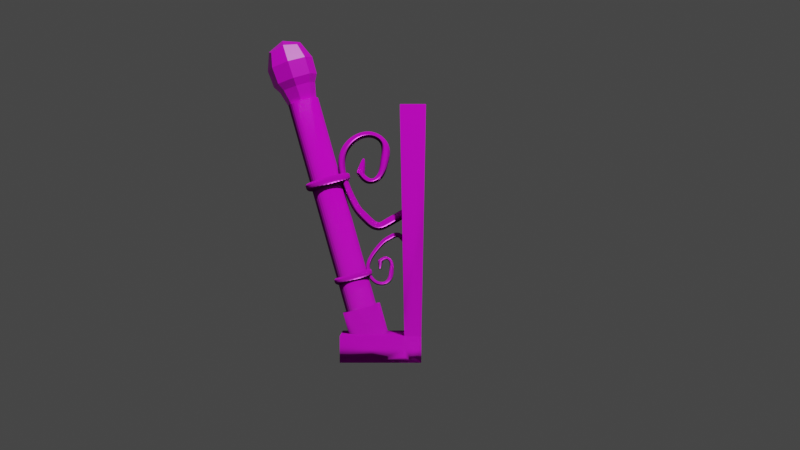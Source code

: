 # Source: torch.blend  (saved by Blender 2.93.21; exported with 4.5.12 LTS)
import bpy
from mathutils import Matrix  # noqa: F401  (used for matrix-valued properties, if any)

bpy.ops.wm.read_factory_settings(use_empty=True)
scene = bpy.context.scene
scene.name = 'Scene'

# ---- collections
col_collection = bpy.data.collections.new('Collection'); scene.collection.children.link(col_collection)

# ---- images (referenced by path relative to the original .blend; pixels are not part of the script)
import os
ASSET_DIR = os.environ.get("B2B_ASSET_DIR", "")  # directory of the original .blend (textures are referenced by path, not embedded)
HERE = os.path.dirname(os.path.abspath(__file__))  # packed textures are extracted next to this script under _unpacked/

def load_image(name, relpath, width, height, colorspace="sRGB"):
    """Load a texture the original file referenced (path relative to the .blend, or extracted next to this script)."""
    p = next((c for c in (os.path.join(HERE, relpath), os.path.join(ASSET_DIR, relpath)) if relpath and os.path.exists(c)), "")
    if p:
        img = bpy.data.images.load(p, check_existing=True)
        img.name = name
    else:  # same state as the original file: an image datablock whose file is absent (Cycles renders it pink)
        img = bpy.data.images.new(name, width, height)
        img.source = "FILE"
        img.filepath = "//" + (relpath or name)
    img.colorspace_settings.name = colorspace
    return img
img_metal021_1k_color_jpg = load_image('Metal021_1K_Color.jpg', 'textures/Metal021_1K-JPG/Metal021_1K_Color.jpg', 1024, 1024, 'sRGB')
img_metal021_1k_displacement_jpg = load_image('Metal021_1K_Displacement.jpg', 'textures/Metal021_1K-JPG/Metal021_1K_Displacement.jpg', 1024, 1024, 'sRGB')
img_metal021_1k_metalness_jpg = load_image('Metal021_1K_Metalness.jpg', 'textures/Metal021_1K-JPG/Metal021_1K_Metalness.jpg', 1024, 1024, 'sRGB')
img_metal021_1k_roughness_jpg = load_image('Metal021_1K_Roughness.jpg', 'textures/Metal021_1K-JPG/Metal021_1K_Roughness.jpg', 1024, 1024, 'sRGB')
img_metal021_1k_normaldx_jpg = load_image('Metal021_1K_NormalDX.jpg', 'textures/Metal021_1K-JPG/Metal021_1K_NormalDX.jpg', 1024, 1024, 'sRGB')
img_metal021_1k_normalgl_jpg = load_image('Metal021_1K_NormalGL.jpg', 'textures/Metal021_1K-JPG/Metal021_1K_NormalGL.jpg', 1024, 1024, 'sRGB')
img_leather030_1k_color_jpg = load_image('Leather030_1K_Color.jpg', 'textures/Leather030_1K-JPG/Leather030_1K_Color.jpg', 1024, 1024, 'sRGB')
img_leather030_1k_displacement_jpg = load_image('Leather030_1K_Displacement.jpg', 'textures/Leather030_1K-JPG/Leather030_1K_Displacement.jpg', 1024, 1024, 'sRGB')
img_leather030_1k_normalgl_jpg = load_image('Leather030_1K_NormalGL.jpg', 'textures/Leather030_1K-JPG/Leather030_1K_NormalGL.jpg', 1024, 1024, 'sRGB')
img_leather030_1k_roughness_jpg = load_image('Leather030_1K_Roughness.jpg', 'textures/Leather030_1K-JPG/Leather030_1K_Roughness.jpg', 1024, 1024, 'sRGB')
img_2k_venus_surface_jpg = load_image('2k_venus_surface.jpg', 'textures/2k_venus_surface.jpg', 1024, 1024, 'sRGB')

# ---- materials (node trees are filled in below, after node groups)
mat_material_010 = bpy.data.materials.new('Material.010')
mat_material_010.use_transparent_shadow = False
mat_material_005 = bpy.data.materials.new('Material.005')
mat_material_005.use_transparent_shadow = False
mat_material_006 = bpy.data.materials.new('Material.006')
mat_material_006.use_transparent_shadow = False
mat_material_003 = bpy.data.materials.new('Material.003')
mat_material_003.use_transparent_shadow = False
mat_material_011 = bpy.data.materials.new('Material.011')
mat_material_011.use_transparent_shadow = False
mat_material_008 = bpy.data.materials.new('Material.008')
mat_material_008.use_transparent_shadow = False
mat_material_009 = bpy.data.materials.new('Material.009')
mat_material_009.use_transparent_shadow = False
mat_material_004 = bpy.data.materials.new('Material.004')
mat_material_004.use_transparent_shadow = False
mat_material_004.diffuse_color = (0.1178, 0.03151, 0.02143, 1.0)

# ---- material node trees
mat_material_010.use_nodes = True; mat_material_010.node_tree.nodes.clear()
_N = mat_material_010.node_tree.nodes; _L = mat_material_010.node_tree.links
n0 = _N.new('ShaderNodeBsdfPrincipled'); n0.name = 'Principled BSDF'; n0.location = (10, 300)
n0.distribution = 'GGX'
n0.subsurface_method = 'BURLEY'
n0.inputs[3].default_value = 1.45
n0.inputs[13].default_value = 0.3515
n0.inputs[27].default_value = (0.0, 0.0, 0.0, 1.0)
n0.inputs[28].default_value = 1.0
n1 = _N.new('ShaderNodeOutputMaterial'); n1.name = 'Material Output'; n1.location = (300, 300)
n2 = _N.new('ShaderNodeTexImage'); n2.name = 'Image Texture'; n2.location = (-459, 254)
n2.image = img_metal021_1k_color_jpg
n3 = _N.new('ShaderNodeTexImage'); n3.name = 'Image Texture.001'; n3.location = (415, 72)
n3.image = img_metal021_1k_displacement_jpg
n4 = _N.new('ShaderNodeTexImage'); n4.name = 'Image Texture.002'; n4.location = (-444, -88)
n4.image = img_metal021_1k_metalness_jpg
n5 = _N.new('ShaderNodeTexImage'); n5.name = 'Image Texture.004'; n5.location = (358, -331)
n5.image = img_metal021_1k_roughness_jpg
n6 = _N.new('ShaderNodeTexImage'); n6.name = 'Image Texture.003'; n6.location = (-291, -413)
n6.image = img_metal021_1k_normaldx_jpg
_L.new(n0.outputs[0], n1.inputs[0])
_L.new(n2.outputs[0], n0.inputs[0])
_L.new(n3.outputs[0], n1.inputs[2])
_L.new(n4.outputs[0], n0.inputs[1])
_L.new(n5.outputs[0], n0.inputs[2])
_L.new(n6.outputs[0], n0.inputs[5])
n1.is_active_output = True
mat_material_005.use_nodes = True; mat_material_005.node_tree.nodes.clear()
_N = mat_material_005.node_tree.nodes; _L = mat_material_005.node_tree.links
n0 = _N.new('ShaderNodeBsdfPrincipled'); n0.name = 'Principled BSDF'; n0.location = (10, 300)
n0.distribution = 'GGX'
n0.subsurface_method = 'BURLEY'
n0.inputs[3].default_value = 1.45
n0.inputs[27].default_value = (0.0, 0.0, 0.0, 1.0)
n0.inputs[28].default_value = 1.0
n1 = _N.new('ShaderNodeOutputMaterial'); n1.name = 'Material Output'; n1.location = (300, 300)
n2 = _N.new('ShaderNodeTexImage'); n2.name = 'Image Texture'; n2.location = (-309, 330)
n2.image = img_metal021_1k_color_jpg
n3 = _N.new('ShaderNodeTexImage'); n3.name = 'Image Texture.001'; n3.location = (346, 101)
n3.image = img_metal021_1k_displacement_jpg
n4 = _N.new('ShaderNodeTexImage'); n4.name = 'Image Texture.002'; n4.location = (-357, 33)
n4.image = img_metal021_1k_metalness_jpg
n5 = _N.new('ShaderNodeTexImage'); n5.name = 'Image Texture.003'; n5.location = (-362, -299)
n5.image = img_metal021_1k_normalgl_jpg
n6 = _N.new('ShaderNodeTexImage'); n6.name = 'Image Texture.004'; n6.location = (64, -440)
n6.image = img_metal021_1k_roughness_jpg
_L.new(n0.outputs[0], n1.inputs[0])
_L.new(n2.outputs[0], n0.inputs[0])
_L.new(n3.outputs[0], n1.inputs[2])
_L.new(n4.outputs[0], n0.inputs[1])
_L.new(n5.outputs[0], n0.inputs[5])
_L.new(n6.outputs[0], n0.inputs[2])
n1.is_active_output = True
mat_material_006.use_nodes = True; mat_material_006.node_tree.nodes.clear()
_N = mat_material_006.node_tree.nodes; _L = mat_material_006.node_tree.links
n0 = _N.new('ShaderNodeBsdfPrincipled'); n0.name = 'Principled BSDF'; n0.location = (10, 300)
n0.distribution = 'GGX'
n0.subsurface_method = 'BURLEY'
n0.inputs[3].default_value = 1.45
n0.inputs[27].default_value = (0.0, 0.0, 0.0, 1.0)
n0.inputs[28].default_value = 1.0
n1 = _N.new('ShaderNodeOutputMaterial'); n1.name = 'Material Output'; n1.location = (300, 300)
n2 = _N.new('ShaderNodeTexImage'); n2.name = 'Image Texture'; n2.location = (-382, 288)
n2.image = img_metal021_1k_color_jpg
n3 = _N.new('ShaderNodeTexImage'); n3.name = 'Image Texture.001'; n3.location = (356, 85)
n3.image = img_metal021_1k_displacement_jpg
n4 = _N.new('ShaderNodeTexImage'); n4.name = 'Image Texture.002'; n4.location = (-437, -21)
n4.image = img_metal021_1k_metalness_jpg
n5 = _N.new('ShaderNodeTexImage'); n5.name = 'Image Texture.003'; n5.location = (-422, -398)
n5.image = img_metal021_1k_normalgl_jpg
n6 = _N.new('ShaderNodeTexImage'); n6.name = 'Image Texture.004'; n6.location = (64, -402)
n6.image = img_metal021_1k_roughness_jpg
_L.new(n0.outputs[0], n1.inputs[0])
_L.new(n2.outputs[0], n0.inputs[0])
_L.new(n3.outputs[0], n1.inputs[2])
_L.new(n4.outputs[0], n0.inputs[1])
_L.new(n5.outputs[0], n0.inputs[5])
_L.new(n6.outputs[0], n0.inputs[2])
n1.is_active_output = True
mat_material_003.use_nodes = True; mat_material_003.node_tree.nodes.clear()
_N = mat_material_003.node_tree.nodes; _L = mat_material_003.node_tree.links
n0 = _N.new('ShaderNodeBsdfPrincipled'); n0.name = 'Principled BSDF'; n0.location = (10, 300)
n0.distribution = 'GGX'
n0.subsurface_method = 'BURLEY'
n0.inputs[3].default_value = 1.45
n0.inputs[27].default_value = (0.0, 0.0, 0.0, 1.0)
n0.inputs[28].default_value = 1.0
n1 = _N.new('ShaderNodeOutputMaterial'); n1.name = 'Material Output'; n1.location = (300, 300)
n2 = _N.new('ShaderNodeTexImage'); n2.name = 'Image Texture'; n2.location = (-273, 236)
n2.image = img_leather030_1k_color_jpg
n3 = _N.new('ShaderNodeTexImage'); n3.name = 'Image Texture.001'; n3.location = (383, 34)
n3.image = img_leather030_1k_displacement_jpg
n4 = _N.new('ShaderNodeTexImage'); n4.name = 'Image Texture.002'; n4.location = (-317, -88)
n4.image = img_leather030_1k_normalgl_jpg
n5 = _N.new('ShaderNodeTexImage'); n5.name = 'Image Texture.003'; n5.location = (-422, 335)
n5.image = img_leather030_1k_roughness_jpg
_L.new(n0.outputs[0], n1.inputs[0])
_L.new(n2.outputs[0], n0.inputs[0])
_L.new(n3.outputs[0], n1.inputs[2])
_L.new(n4.outputs[0], n0.inputs[5])
_L.new(n5.outputs[0], n0.inputs[2])
n1.is_active_output = True
mat_material_011.use_nodes = True; mat_material_011.node_tree.nodes.clear()
_N = mat_material_011.node_tree.nodes; _L = mat_material_011.node_tree.links
n0 = _N.new('ShaderNodeBsdfPrincipled'); n0.name = 'Principled BSDF'; n0.location = (10, 300)
n0.distribution = 'GGX'
n0.subsurface_method = 'BURLEY'
n0.inputs[3].default_value = 1.45
n0.inputs[27].default_value = (0.0, 0.0, 0.0, 1.0)
n0.inputs[28].default_value = 1.0
n1 = _N.new('ShaderNodeOutputMaterial'); n1.name = 'Material Output'; n1.location = (300, 300)
n2 = _N.new('ShaderNodeTexImage'); n2.name = 'Image Texture'; n2.location = (-367, 308)
n2.image = img_metal021_1k_color_jpg
n3 = _N.new('ShaderNodeTexImage'); n3.name = 'Image Texture.001'; n3.location = (415, 65)
n3.image = img_metal021_1k_displacement_jpg
n4 = _N.new('ShaderNodeTexImage'); n4.name = 'Image Texture.002'; n4.location = (-412, 5)
n4.image = img_metal021_1k_metalness_jpg
n5 = _N.new('ShaderNodeTexImage'); n5.name = 'Image Texture.003'; n5.location = (-428, -348)
n5.image = img_metal021_1k_normalgl_jpg
n6 = _N.new('ShaderNodeTexImage'); n6.name = 'Image Texture.004'; n6.location = (78, -424)
n6.image = img_metal021_1k_roughness_jpg
_L.new(n0.outputs[0], n1.inputs[0])
_L.new(n2.outputs[0], n0.inputs[0])
_L.new(n3.outputs[0], n1.inputs[2])
_L.new(n4.outputs[0], n0.inputs[1])
_L.new(n5.outputs[0], n0.inputs[5])
_L.new(n6.outputs[0], n0.inputs[2])
n1.is_active_output = True
mat_material_008.use_nodes = True; mat_material_008.node_tree.nodes.clear()
_N = mat_material_008.node_tree.nodes; _L = mat_material_008.node_tree.links
n0 = _N.new('ShaderNodeBsdfPrincipled'); n0.name = 'Principled BSDF'; n0.location = (10, 300)
n0.distribution = 'GGX'
n0.subsurface_method = 'BURLEY'
n0.inputs[3].default_value = 1.45
n0.inputs[27].default_value = (0.0, 0.0, 0.0, 1.0)
n0.inputs[28].default_value = 1.0
n1 = _N.new('ShaderNodeOutputMaterial'); n1.name = 'Material Output'; n1.location = (300, 300)
n2 = _N.new('ShaderNodeTexImage'); n2.name = 'Image Texture'; n2.location = (-367, 312)
n2.image = img_metal021_1k_color_jpg
n3 = _N.new('ShaderNodeTexImage'); n3.name = 'Image Texture.001'; n3.location = (389, 28)
n3.image = img_metal021_1k_displacement_jpg
n4 = _N.new('ShaderNodeTexImage'); n4.name = 'Image Texture.002'; n4.location = (-426, 6)
n4.image = img_metal021_1k_metalness_jpg
n5 = _N.new('ShaderNodeTexImage'); n5.name = 'Image Texture.003'; n5.location = (-394, -368)
n5.image = img_metal021_1k_normalgl_jpg
n6 = _N.new('ShaderNodeTexImage'); n6.name = 'Image Texture.004'; n6.location = (205, -431)
n6.image = img_metal021_1k_roughness_jpg
_L.new(n0.outputs[0], n1.inputs[0])
_L.new(n2.outputs[0], n0.inputs[0])
_L.new(n3.outputs[0], n1.inputs[2])
_L.new(n4.outputs[0], n0.inputs[1])
_L.new(n5.outputs[0], n0.inputs[5])
_L.new(n6.outputs[0], n0.inputs[2])
n1.is_active_output = True
mat_material_009.use_nodes = True; mat_material_009.node_tree.nodes.clear()
_N = mat_material_009.node_tree.nodes; _L = mat_material_009.node_tree.links
n0 = _N.new('ShaderNodeBsdfPrincipled'); n0.name = 'Principled BSDF'; n0.location = (10, 300)
n0.distribution = 'GGX'
n0.subsurface_method = 'BURLEY'
n0.inputs[3].default_value = 1.45
n0.inputs[27].default_value = (0.0, 0.0, 0.0, 1.0)
n0.inputs[28].default_value = 1.0
n1 = _N.new('ShaderNodeOutputMaterial'); n1.name = 'Material Output'; n1.location = (300, 300)
n2 = _N.new('ShaderNodeTexImage'); n2.name = 'Image Texture'; n2.location = (-376, 263)
n2.image = img_metal021_1k_color_jpg
n3 = _N.new('ShaderNodeTexImage'); n3.name = 'Image Texture.001'; n3.location = (380, 69)
n3.image = img_metal021_1k_displacement_jpg
n4 = _N.new('ShaderNodeTexImage'); n4.name = 'Image Texture.002'; n4.location = (-470, -65)
n4.image = img_metal021_1k_metalness_jpg
n5 = _N.new('ShaderNodeTexImage'); n5.name = 'Image Texture.003'; n5.location = (-398, -393)
n5.image = img_metal021_1k_normalgl_jpg
n6 = _N.new('ShaderNodeTexImage'); n6.name = 'Image Texture.004'; n6.location = (87, -408)
n6.image = img_metal021_1k_roughness_jpg
_L.new(n0.outputs[0], n1.inputs[0])
_L.new(n2.outputs[0], n0.inputs[0])
_L.new(n3.outputs[0], n1.inputs[2])
_L.new(n4.outputs[0], n0.inputs[1])
_L.new(n5.outputs[0], n0.inputs[5])
_L.new(n6.outputs[0], n0.inputs[2])
n1.is_active_output = True
mat_material_004.use_nodes = True; mat_material_004.node_tree.nodes.clear()
_N = mat_material_004.node_tree.nodes; _L = mat_material_004.node_tree.links
n0 = _N.new('ShaderNodeBsdfPrincipled'); n0.name = 'Principled BSDF'; n0.location = (10, 300)
n0.distribution = 'GGX'
n0.subsurface_method = 'BURLEY'
n0.inputs[2].default_value = 0.4
n0.inputs[3].default_value = 1.45
n0.inputs[27].default_value = (0.0, 0.0, 0.0, 1.0)
n0.inputs[28].default_value = 1.0
n1 = _N.new('ShaderNodeOutputMaterial'); n1.name = 'Material Output'; n1.location = (300, 300)
n2 = _N.new('ShaderNodeNormalMap'); n2.name = 'Normal Map'; n2.location = (-300, -300)
n2.label = 'Normal/Map'
n2.inputs[0].default_value = 0.0
n3 = _N.new('ShaderNodeTexImage'); n3.name = 'Image Texture'; n3.location = (-630, 243)
n3.image = img_2k_venus_surface_jpg
_L.new(n0.outputs[0], n1.inputs[0])
_L.new(n2.outputs[0], n0.inputs[5])
_L.new(n3.outputs[0], n0.inputs[0])
n1.is_active_output = True

# ---- world
world_world = bpy.data.worlds.new('World'); scene.world = world_world
world_world.use_nodes = True; world_world.node_tree.nodes.clear()
_N = world_world.node_tree.nodes; _L = world_world.node_tree.links
n0 = _N.new('ShaderNodeOutputWorld'); n0.name = 'World Output'; n0.location = (300, 300)
n1 = _N.new('ShaderNodeBackground'); n1.name = 'Background'; n1.location = (10, 300)
n1.inputs[0].default_value = (0.05088, 0.05088, 0.05088, 1.0)
_L.new(n1.outputs[0], n0.inputs[0])
n0.is_active_output = True
world_world.color = (0.05088, 0.05088, 0.05088)
world_world.use_sun_shadow = False
world_world.sun_shadow_jitter_overblur = 0.0

# ---- cameras
cam_camera = bpy.data.cameras.new('Camera')
cam_camera.clip_end = 100.0
cam_camera.ortho_scale = 7.314

# ---- lights
light_light = bpy.data.lights.new('Light', 'POINT')
light_light.transmission_factor = 0.0
light_light.energy = 1000.0
light_light.shadow_soft_size = 0.1
light_light.shadow_maximum_resolution = 0.006
light_light.use_absolute_resolution = True

# ---- meshes
me_cube_001 = bpy.data.meshes.new('Cube.001')
me_cube_001.from_pydata([(-1.0, -1.0, -1.0), (-1.0, -1.0, 1.0), (-1.0, 1.0, -1.0), (-1.0, 1.0, 1.0), (1.0, -1.0, -1.0), (1.0, -1.0, 1.0), (1.0, 1.0, -1.0), (1.0, 1.0, 1.0), (-1.0, 1.0, -1.526), (-1.0, -1.0, -1.526), (1.0, 1.0, -1.526), (1.0, -1.0, -1.526), (1.514, 18.35, -0.8648), (-1.514, 18.35, -0.8648), (1.514, 18.35, -1.661), (-1.514, 18.35, -1.661), (0.0, 1.0, -1.0), (0.0, 18.35, -0.8648), (-1.257, 9.675, -0.9324), (1.257, 9.675, -0.9324), (0.0, 9.675, -0.9324), (0.0, 1.0, -1.526), (0.0, 18.35, -1.661), (-1.257, 9.675, -1.594), (1.257, 9.675, -1.594), (0.0, 9.675, -1.594), (1.0, 0.0, -1.0), (1.0, 0.0, -1.526), (1.0, 1.0, -1.263), (1.0, -1.0, -1.263), (1.0, 0.0, -1.263), (1.0, 1.0, 0.0), (1.0, 0.5, -1.0), (1.0, 0.0, 1.0), (1.0, -1.0, 0.0), (1.0, -0.5, -1.0), (-0.757, 18.35, -0.8648), (-0.757, 18.35, -1.661), (1.514, 18.35, -1.263), (-1.514, 18.35, -1.263), (0.757, 18.35, -0.8648), (0.757, 18.35, -1.661), (-1.135, 18.35, -1.661), (-1.385, 14.01, -1.628), (0.0, 14.01, -1.628), (-0.6285, 9.675, -1.594), (-0.3785, 18.35, -1.661), (-1.325, 18.35, -1.661), (-1.321, 11.84, -1.611), (0.0, 16.18, -1.644), (-0.3142, 9.675, -1.594), (-0.5677, 18.35, -1.661), (-0.9462, 18.35, -1.661), (-1.45, 16.18, -1.644), (0.0, 11.84, -1.611), (-0.9427, 9.675, -1.594), (-0.1892, 18.35, -1.661), (1.0, 0.75, -1.0), (1.0, 1.0, -1.132), (1.0, 0.0, -1.132), (1.0, 0.5, -1.263), (1.0, 0.25, -1.0), (1.0, 0.5, -1.526), (1.0, 1.0, -1.395), (1.0, 0.0, -1.395), (1.0, 0.75, -1.263), (1.0, 0.25, -1.263), (1.0, 0.875, -1.0), (1.0, 1.0, -1.197), (1.0, 0.0, -1.197), (1.0, 0.875, -1.263), (1.0, 0.375, -1.0), (1.0, 0.625, -1.0), (1.0, 1.0, -1.066), (1.0, 0.0, -1.066), (1.0, 0.375, -1.263), (1.0, 0.125, -1.0), (1.0, 0.625, -1.263), (1.0, 0.125, -1.263), (1.0, 0.9375, -1.0), (1.0, 1.0, -1.23), (1.0, 0.0, -1.23), (1.0, 0.9375, -1.263), (1.0, 0.4375, -1.0), (1.0, 0.6875, -1.0), (1.0, 1.0, -1.099), (1.0, 0.0, -1.099), (1.0, 0.4375, -1.263), (1.0, 0.1875, -1.0), (1.0, 0.6875, -1.263), (1.0, 0.1875, -1.263), (1.0, 0.8125, -1.0), (1.0, 1.0, -1.164), (1.0, 0.0, -1.164), (1.0, 0.8125, -1.263), (1.0, 0.3125, -1.0), (1.0, 0.5625, -1.0), (1.0, 1.0, -1.033), (1.0, 0.0, -1.033), (1.0, 0.3125, -1.263), (1.0, 0.0625, -1.0), (1.0, 0.5625, -1.263), (1.0, 0.0625, -1.263), (1.385, 14.01, -0.8986), (0.3785, 18.35, -0.8648), (0.0, 14.01, -0.8986), (0.6285, 9.675, -0.9324), (1.135, 18.35, -0.8648), (0.5, 1.0, -1.0), (1.128, 5.337, -0.9662), (0.0, 5.337, -0.9662), (0.3142, 9.675, -0.9324), (0.9427, 9.675, -0.9324), (0.25, 1.0, -1.0), (1.193, 7.506, -0.9493), (0.0, 7.506, -0.9493), (0.1571, 9.675, -0.9324), (0.7856, 9.675, -0.9324), (0.75, 1.0, -1.0), (1.064, 3.169, -0.9831), (0.0, 3.169, -0.9831), (0.4714, 9.675, -0.9324), (1.1, 9.675, -0.9324)], [], [(0, 1, 3, 2), (2, 3, 7, 31, 6, 118, 108, 113, 16), (6, 31, 7, 33, 5, 34, 4, 35, 26, 100, 76, 88, 61, 95, 71, 83, 32, 96, 72, 84, 57, 91, 67, 79), (4, 34, 5, 1, 0), (8, 2, 18, 13, 39, 15, 53, 43, 48, 23), (7, 3, 1, 5, 33), (8, 21, 10, 62, 27, 11, 9), (0, 2, 8, 9), (30, 29, 11, 27, 64), (4, 0, 9, 11, 29), (13, 36, 17, 104, 40, 107, 12, 38, 14, 41, 22, 56, 46, 51, 37, 52, 42, 47, 15, 39), (20, 116, 111, 121, 106, 117, 112, 122, 19, 103, 12, 107, 40, 104, 17, 105), (25, 50, 45, 55, 23, 48, 43, 53, 15, 47, 42, 52, 37, 51, 46, 56, 22, 49, 44, 54), (6, 97, 73, 85, 58, 92, 68, 80, 28, 63, 10, 24, 14, 38, 12, 103, 19, 114, 109, 119), (18, 20, 105, 17, 36, 13), (2, 16, 120, 110, 115, 20, 18), (16, 113, 108, 118, 6, 119, 109, 114, 19, 122, 112, 117, 106, 121, 111, 116, 20, 115, 110, 120), (24, 25, 54, 44, 49, 22, 41, 14), (10, 21, 25, 24), (21, 8, 23, 55, 45, 50, 25), (28, 82, 70, 94, 65, 89, 77, 101, 60, 87, 75, 99, 66, 90, 78, 102, 30, 64, 27, 62, 10, 63), (6, 79, 67, 91, 57, 84, 72, 96, 32, 83, 71, 95, 61, 88, 76, 100, 26, 98, 74, 86, 59, 93, 69, 81, 30, 102, 78, 90, 66, 99, 75, 87, 60, 101, 77, 89, 65, 94, 70, 82, 28, 80, 68, 92, 58, 85, 73, 97), (26, 35, 4, 29, 30, 81, 69, 93, 59, 86, 74, 98)])
me_cube_001.polygons.foreach_set('use_smooth', [True] * 23)
_uv = me_cube_001.uv_layers.new(name='UVMap')
_uv.uv.foreach_set('vector', [0.375, 0.0, 0.625, 0.0, 0.625, 0.25, 0.375, 0.25, 0.375, 0.25, 0.625, 0.25, 0.625, 0.5, 0.5, 0.5, 0.375, 0.5, 0.375, 0.4688, 0.375, 0.4375, 0.375, 0.4062, 0.375, 0.375, 0.375, 0.5, 0.5, 0.5, 0.625, 0.5, 0.625, 0.625, 0.625, 0.75, 0.5, 0.75, 0.375, 0.75, 0.375, 0.6875, 0.375, 0.625, 0.375, 0.6172, 0.375, 0.6094, 0.375, 0.6016, 0.375, 0.5938, 0.375, 0.5859, 0.375, 0.5781, 0.375, 0.5703, 0.375, 0.5625, 0.375, 0.5547, 0.375, 0.5469, 0.375, 0.5391, 0.375, 0.5312, 0.375, 0.5234, 0.375, 0.5156, 0.375, 0.5078, 0.375, 0.75, 0.5, 0.75, 0.625, 0.75, 0.625, 1.0, 0.375, 1.0, 0.375, 0.25, 0.375, 0.25, 0.375, 0.25, 0.375, 0.25, 0.375, 0.25, 0.375, 0.25, 0.375, 0.25, 0.375, 0.25, 0.375, 0.25, 0.375, 0.25, 0.625, 0.5, 0.875, 0.5, 0.875, 0.75, 0.625, 0.75, 0.625, 0.625, 0.125, 0.5, 0.25, 0.5, 0.375, 0.5, 0.375, 0.5625, 0.375, 0.625, 0.375, 0.75, 0.125, 0.75, 0.375, 0.0, 0.375, 0.25, 0.375, 0.25, 0.375, 0.0, 0.375, 0.625, 0.375, 0.75, 0.375, 0.75, 0.375, 0.625, 0.375, 0.625, 0.375, 0.75, 0.375, 1.0, 0.375, 1.0, 0.375, 0.75, 0.375, 0.75, 0.375, 0.25, 0.375, 0.3125, 0.375, 0.375, 0.375, 0.4062, 0.375, 0.4375, 0.375, 0.4688, 0.375, 0.5, 0.375, 0.5, 0.375, 0.5, 0.375, 0.4375, 0.375, 0.375, 0.375, 0.3594, 0.375, 0.3438, 0.375, 0.3281, 0.375, 0.3125, 0.375, 0.2969, 0.375, 0.2812, 0.375, 0.2656, 0.375, 0.25, 0.375, 0.25, 0.375, 0.375, 0.375, 0.3906, 0.375, 0.4062, 0.375, 0.4219, 0.375, 0.4375, 0.375, 0.4531, 0.375, 0.4688, 0.375, 0.4844, 0.375, 0.5, 0.375, 0.5, 0.375, 0.5, 0.375, 0.4688, 0.375, 0.4375, 0.375, 0.4062, 0.375, 0.375, 0.375, 0.375, 0.25, 0.5, 0.2188, 0.5, 0.1875, 0.5, 0.1562, 0.5, 0.125, 0.5, 0.125, 0.5, 0.125, 0.5, 0.125, 0.5, 0.125, 0.5, 0.1406, 0.5, 0.1562, 0.5, 0.1719, 0.5, 0.1875, 0.5, 0.2031, 0.5, 0.2188, 0.5, 0.2344, 0.5, 0.25, 0.5, 0.25, 0.5, 0.25, 0.5, 0.25, 0.5, 0.375, 0.5, 0.375, 0.5, 0.375, 0.5, 0.375, 0.5, 0.375, 0.5, 0.375, 0.5, 0.375, 0.5, 0.375, 0.5, 0.375, 0.5, 0.375, 0.5, 0.375, 0.5, 0.375, 0.5, 0.375, 0.5, 0.375, 0.5, 0.375, 0.5, 0.375, 0.5, 0.375, 0.5, 0.375, 0.5, 0.375, 0.5, 0.375, 0.5, 0.375, 0.25, 0.375, 0.375, 0.375, 0.375, 0.375, 0.375, 0.375, 0.3125, 0.375, 0.25, 0.375, 0.25, 0.375, 0.375, 0.375, 0.375, 0.375, 0.375, 0.375, 0.375, 0.375, 0.375, 0.375, 0.25, 0.375, 0.375, 0.375, 0.4062, 0.375, 0.4375, 0.375, 0.4688, 0.375, 0.5, 0.375, 0.5, 0.375, 0.5, 0.375, 0.5, 0.375, 0.5, 0.375, 0.4844, 0.375, 0.4688, 0.375, 0.4531, 0.375, 0.4375, 0.375, 0.4219, 0.375, 0.4062, 0.375, 0.3906, 0.375, 0.375, 0.375, 0.375, 0.375, 0.375, 0.375, 0.375, 0.375, 0.5, 0.25, 0.5, 0.25, 0.5, 0.25, 0.5, 0.25, 0.5, 0.25, 0.5, 0.3125, 0.5, 0.375, 0.5, 0.375, 0.5, 0.25, 0.5, 0.25, 0.5, 0.375, 0.5, 0.25, 0.5, 0.125, 0.5, 0.125, 0.5, 0.1562, 0.5, 0.1875, 0.5, 0.2188, 0.5, 0.25, 0.5, 0.375, 0.5, 0.375, 0.5078, 0.375, 0.5156, 0.375, 0.5234, 0.375, 0.5312, 0.375, 0.5391, 0.375, 0.5469, 0.375, 0.5547, 0.375, 0.5625, 0.375, 0.5703, 0.375, 0.5781, 0.375, 0.5859, 0.375, 0.5938, 0.375, 0.6016, 0.375, 0.6094, 0.375, 0.6172, 0.375, 0.625, 0.375, 0.625, 0.375, 0.625, 0.375, 0.5625, 0.375, 0.5, 0.375, 0.5, 0.375, 0.5, 0.375, 0.5078, 0.375, 0.5156, 0.375, 0.5234, 0.375, 0.5312, 0.375, 0.5391, 0.375, 0.5469, 0.375, 0.5547, 0.375, 0.5625, 0.375, 0.5703, 0.375, 0.5781, 0.375, 0.5859, 0.375, 0.5938, 0.375, 0.6016, 0.375, 0.6094, 0.375, 0.6172, 0.375, 0.625, 0.375, 0.625, 0.375, 0.625, 0.375, 0.625, 0.375, 0.625, 0.375, 0.625, 0.375, 0.625, 0.375, 0.625, 0.375, 0.625, 0.375, 0.6172, 0.375, 0.6094, 0.375, 0.6016, 0.375, 0.5938, 0.375, 0.5859, 0.375, 0.5781, 0.375, 0.5703, 0.375, 0.5625, 0.375, 0.5547, 0.375, 0.5469, 0.375, 0.5391, 0.375, 0.5312, 0.375, 0.5234, 0.375, 0.5156, 0.375, 0.5078, 0.375, 0.5, 0.375, 0.5, 0.375, 0.5, 0.375, 0.5, 0.375, 0.5, 0.375, 0.5, 0.375, 0.5, 0.375, 0.5, 0.375, 0.625, 0.375, 0.6875, 0.375, 0.75, 0.375, 0.75, 0.375, 0.625, 0.375, 0.625, 0.375, 0.625, 0.375, 0.625, 0.375, 0.625, 0.375, 0.625, 0.375, 0.625, 0.375, 0.625])
me_cube_001.materials.append(mat_material_010)
me_cube_001.use_remesh_fix_poles = True
me_cube_001.use_remesh_preserve_attributes = False
me_cube_001.update()
me_cube_002 = bpy.data.meshes.new('Cube.002')
me_cube_002.from_pydata([(-1.0, -1.0, -1.0), (-1.0, -1.0, 1.0), (-1.0, 1.0, -1.0), (-1.0, 1.0, 1.0), (1.0, -1.0, -1.0), (1.0, -1.0, 1.0), (1.0, 1.0, -1.0), (1.0, 1.0, 1.0), (-1.0, 1.814, 1.0), (-1.0, 1.814, -1.0), (1.0, 1.814, -1.0), (1.0, 1.814, 1.0), (-1.0, 2.256, 1.0), (-1.0, 2.256, -1.0), (1.0, 2.256, -1.0), (1.0, 2.256, 1.0), (-1.0, 2.936, 0.9215), (-1.0, 2.591, -0.9215), (1.0, 2.591, -0.9215), (1.0, 2.936, 0.9215), (-1.0, 3.459, 0.31), (-1.0, 2.784, -0.9894), (1.0, 2.784, -0.9894), (1.0, 3.459, 0.31), (-1.0, 3.884, -0.9488), (-1.0, 3.029, -1.493), (1.0, 3.029, -1.493), (1.0, 3.884, -0.9488), (-1.0, 4.083, -2.533), (-1.0, 3.228, -3.078), (1.0, 3.228, -3.078), (1.0, 4.083, -2.533), (-1.0, 4.294, -4.217), (-1.0, 3.439, -4.761), (1.0, 3.439, -4.761), (1.0, 4.294, -4.217), (-1.0, 4.459, -6.679), (-1.0, 3.635, -5.93), (1.0, 3.635, -5.93), (1.0, 4.459, -6.679), (-1.0, 3.884, -16.18), (-1.0, 3.336, -14.6), (1.0, 3.336, -14.6), (1.0, 3.884, -16.18), (-1.0, 1.669, -20.05), (-1.0, 1.738, -18.06), (1.0, 1.738, -18.06), (1.0, 1.669, -20.05), (-1.0, -1.043, -19.11), (-1.0, -0.2561, -18.18), (1.0, -0.2561, -18.18), (1.0, -1.043, -19.11), (-1.0, -1.942, -13.86), (-1.0, -1.274, -15.18), (1.0, -1.274, -15.18), (1.0, -1.942, -13.86), (-1.0, -0.6885, -10.64), (-1.0, -0.02066, -11.96), (1.0, -0.02066, -11.96), (1.0, -0.6885, -10.64), (-1.0, 0.592, -7.936), (-1.0, 0.5453, -9.934), (1.0, 0.5453, -9.934), (1.0, 0.592, -7.936), (-1.0, 2.283, -8.905), (-1.0, 1.41, -9.268), (1.0, 1.41, -9.268), (1.0, 2.283, -8.905), (-1.0, 2.397, -12.43), (-1.0, 1.735, -11.1), (1.0, 1.735, -11.1), (1.0, 2.397, -12.43), (-1.0, 2.397, -12.43), (-1.0, 1.735, -11.1), (1.0, 1.735, -11.1), (1.0, 2.397, -12.43), (-0.3426, 1.111, -14.68), (-0.3426, 0.8847, -14.22), (0.3426, 0.8847, -14.22), (0.3426, 1.111, -14.68)], [], [(0, 1, 3, 2), (3, 7, 11, 8), (6, 7, 5, 4), (4, 5, 1, 0), (2, 6, 4, 0), (7, 3, 1, 5), (11, 10, 14, 15), (2, 3, 8, 9), (7, 6, 10, 11), (6, 2, 9, 10), (12, 15, 19, 16), (10, 9, 13, 14), (8, 11, 15, 12), (9, 8, 12, 13), (16, 19, 23, 20), (13, 12, 16, 17), (15, 14, 18, 19), (14, 13, 17, 18), (23, 22, 26, 27), (17, 16, 20, 21), (19, 18, 22, 23), (18, 17, 21, 22), (24, 27, 31, 28), (22, 21, 25, 26), (20, 23, 27, 24), (21, 20, 24, 25), (29, 28, 32, 33), (25, 24, 28, 29), (27, 26, 30, 31), (26, 25, 29, 30), (35, 34, 38, 39), (31, 30, 34, 35), (30, 29, 33, 34), (28, 31, 35, 32), (39, 38, 42, 43), (34, 33, 37, 38), (32, 35, 39, 36), (33, 32, 36, 37), (40, 43, 47, 44), (38, 37, 41, 42), (36, 39, 43, 40), (37, 36, 40, 41), (47, 46, 50, 51), (41, 40, 44, 45), (43, 42, 46, 47), (42, 41, 45, 46), (50, 49, 53, 54), (46, 45, 49, 50), (44, 47, 51, 48), (45, 44, 48, 49), (52, 55, 59, 56), (48, 51, 55, 52), (49, 48, 52, 53), (51, 50, 54, 55), (59, 58, 62, 63), (53, 52, 56, 57), (55, 54, 58, 59), (54, 53, 57, 58), (63, 62, 66, 67), (58, 57, 61, 62), (56, 59, 63, 60), (57, 56, 60, 61), (64, 67, 71, 68), (62, 61, 65, 66), (60, 63, 67, 64), (61, 60, 64, 65), (71, 70, 74, 75), (65, 64, 68, 69), (67, 66, 70, 71), (66, 65, 69, 70), (72, 75, 79, 76), (70, 69, 73, 74), (68, 71, 75, 72), (69, 68, 72, 73), (77, 76, 79, 78), (73, 72, 76, 77), (75, 74, 78, 79), (74, 73, 77, 78)])
_uv = me_cube_002.uv_layers.new(name='UVMap')
_uv.uv.foreach_set('vector', [0.375, 0.0, 0.625, 0.0, 0.625, 0.25, 0.375, 0.25, 0.875, 0.5, 0.625, 0.5, 0.625, 0.5, 0.875, 0.5, 0.375, 0.5, 0.625, 0.5, 0.625, 0.75, 0.375, 0.75, 0.375, 0.75, 0.625, 0.75, 0.625, 1.0, 0.375, 1.0, 0.125, 0.5, 0.375, 0.5, 0.375, 0.75, 0.125, 0.75, 0.625, 0.5, 0.875, 0.5, 0.875, 0.75, 0.625, 0.75, 0.625, 0.5, 0.375, 0.5, 0.375, 0.5, 0.625, 0.5, 0.375, 0.25, 0.625, 0.25, 0.625, 0.25, 0.375, 0.25, 0.625, 0.5, 0.375, 0.5, 0.375, 0.5, 0.625, 0.5, 0.375, 0.5, 0.125, 0.5, 0.125, 0.5, 0.375, 0.5, 0.875, 0.5, 0.625, 0.5, 0.625, 0.5, 0.875, 0.5, 0.375, 0.5, 0.125, 0.5, 0.125, 0.5, 0.375, 0.5, 0.875, 0.5, 0.625, 0.5, 0.625, 0.5, 0.875, 0.5, 0.375, 0.25, 0.625, 0.25, 0.625, 0.25, 0.375, 0.25, 0.875, 0.5, 0.625, 0.5, 0.625, 0.5, 0.875, 0.5, 0.375, 0.25, 0.625, 0.25, 0.625, 0.25, 0.375, 0.25, 0.625, 0.5, 0.375, 0.5, 0.375, 0.5, 0.625, 0.5, 0.375, 0.5, 0.125, 0.5, 0.125, 0.5, 0.375, 0.5, 0.625, 0.5, 0.375, 0.5, 0.375, 0.5, 0.625, 0.5, 0.375, 0.25, 0.625, 0.25, 0.625, 0.25, 0.375, 0.25, 0.625, 0.5, 0.375, 0.5, 0.375, 0.5, 0.625, 0.5, 0.375, 0.5, 0.125, 0.5, 0.125, 0.5, 0.375, 0.5, 0.875, 0.5, 0.625, 0.5, 0.625, 0.5, 0.875, 0.5, 0.375, 0.5, 0.125, 0.5, 0.125, 0.5, 0.375, 0.5, 0.875, 0.5, 0.625, 0.5, 0.625, 0.5, 0.875, 0.5, 0.375, 0.25, 0.625, 0.25, 0.625, 0.25, 0.375, 0.25, 0.375, 0.25, 0.625, 0.25, 0.625, 0.25, 0.375, 0.25, 0.375, 0.25, 0.625, 0.25, 0.625, 0.25, 0.375, 0.25, 0.625, 0.5, 0.375, 0.5, 0.375, 0.5, 0.625, 0.5, 0.375, 0.5, 0.125, 0.5, 0.125, 0.5, 0.375, 0.5, 0.625, 0.5, 0.375, 0.5, 0.375, 0.5, 0.625, 0.5, 0.625, 0.5, 0.375, 0.5, 0.375, 0.5, 0.625, 0.5, 0.375, 0.5, 0.125, 0.5, 0.125, 0.5, 0.375, 0.5, 0.875, 0.5, 0.625, 0.5, 0.625, 0.5, 0.875, 0.5, 0.625, 0.5, 0.375, 0.5, 0.375, 0.5, 0.625, 0.5, 0.375, 0.5, 0.125, 0.5, 0.125, 0.5, 0.375, 0.5, 0.875, 0.5, 0.625, 0.5, 0.625, 0.5, 0.875, 0.5, 0.375, 0.25, 0.625, 0.25, 0.625, 0.25, 0.375, 0.25, 0.875, 0.5, 0.625, 0.5, 0.625, 0.5, 0.875, 0.5, 0.375, 0.5, 0.125, 0.5, 0.125, 0.5, 0.375, 0.5, 0.875, 0.5, 0.625, 0.5, 0.625, 0.5, 0.875, 0.5, 0.375, 0.25, 0.625, 0.25, 0.625, 0.25, 0.375, 0.25, 0.625, 0.5, 0.375, 0.5, 0.375, 0.5, 0.625, 0.5, 0.375, 0.25, 0.625, 0.25, 0.625, 0.25, 0.375, 0.25, 0.625, 0.5, 0.375, 0.5, 0.375, 0.5, 0.625, 0.5, 0.375, 0.5, 0.125, 0.5, 0.125, 0.5, 0.375, 0.5, 0.375, 0.5, 0.125, 0.5, 0.125, 0.5, 0.375, 0.5, 0.375, 0.5, 0.125, 0.5, 0.125, 0.5, 0.375, 0.5, 0.875, 0.5, 0.625, 0.5, 0.625, 0.5, 0.875, 0.5, 0.375, 0.25, 0.625, 0.25, 0.625, 0.25, 0.375, 0.25, 0.875, 0.5, 0.625, 0.5, 0.625, 0.5, 0.875, 0.5, 0.875, 0.5, 0.625, 0.5, 0.625, 0.5, 0.875, 0.5, 0.375, 0.25, 0.625, 0.25, 0.625, 0.25, 0.375, 0.25, 0.625, 0.5, 0.375, 0.5, 0.375, 0.5, 0.625, 0.5, 0.625, 0.5, 0.375, 0.5, 0.375, 0.5, 0.625, 0.5, 0.375, 0.25, 0.625, 0.25, 0.625, 0.25, 0.375, 0.25, 0.625, 0.5, 0.375, 0.5, 0.375, 0.5, 0.625, 0.5, 0.375, 0.5, 0.125, 0.5, 0.125, 0.5, 0.375, 0.5, 0.625, 0.5, 0.375, 0.5, 0.375, 0.5, 0.625, 0.5, 0.375, 0.5, 0.125, 0.5, 0.125, 0.5, 0.375, 0.5, 0.875, 0.5, 0.625, 0.5, 0.625, 0.5, 0.875, 0.5, 0.375, 0.25, 0.625, 0.25, 0.625, 0.25, 0.375, 0.25, 0.875, 0.5, 0.625, 0.5, 0.625, 0.5, 0.875, 0.5, 0.375, 0.5, 0.125, 0.5, 0.125, 0.5, 0.375, 0.5, 0.875, 0.5, 0.625, 0.5, 0.625, 0.5, 0.875, 0.5, 0.375, 0.25, 0.625, 0.25, 0.625, 0.25, 0.375, 0.25, 0.625, 0.5, 0.375, 0.5, 0.375, 0.5, 0.625, 0.5, 0.375, 0.25, 0.625, 0.25, 0.625, 0.25, 0.375, 0.25, 0.625, 0.5, 0.375, 0.5, 0.375, 0.5, 0.625, 0.5, 0.375, 0.5, 0.125, 0.5, 0.125, 0.5, 0.375, 0.5, 0.875, 0.5, 0.625, 0.5, 0.625, 0.5, 0.875, 0.5, 0.375, 0.5, 0.125, 0.5, 0.125, 0.5, 0.375, 0.5, 0.875, 0.5, 0.625, 0.5, 0.625, 0.5, 0.875, 0.5, 0.375, 0.25, 0.625, 0.25, 0.625, 0.25, 0.375, 0.25, 0.375, 0.25, 0.625, 0.25, 0.625, 0.5, 0.375, 0.5, 0.375, 0.25, 0.625, 0.25, 0.625, 0.25, 0.375, 0.25, 0.625, 0.5, 0.375, 0.5, 0.375, 0.5, 0.625, 0.5, 0.375, 0.5, 0.125, 0.5, 0.125, 0.5, 0.375, 0.5])
me_cube_002.materials.append(mat_material_005)
me_cube_002.use_remesh_fix_poles = True
me_cube_002.use_remesh_preserve_attributes = False
me_cube_002.update()
me_cube_003 = bpy.data.meshes.new('Cube.003')
me_cube_003.from_pydata([(-1.0, -1.0, -1.0), (-1.0, -1.0, 1.0), (-1.0, 1.0, -1.0), (-1.0, 1.0, 1.0), (1.0, -1.0, -1.0), (1.0, -1.0, 1.0), (1.0, 1.0, -1.0), (1.0, 1.0, 1.0), (-1.0, 1.814, 1.0), (-1.0, 1.814, -1.0), (1.0, 1.814, -1.0), (1.0, 1.814, 1.0), (-1.0, 2.256, 1.0), (-1.0, 2.256, -1.0), (1.0, 2.256, -1.0), (1.0, 2.256, 1.0), (-1.0, 2.936, 0.9215), (-1.0, 2.591, -0.9215), (1.0, 2.591, -0.9215), (1.0, 2.936, 0.9215), (-1.0, 3.459, 0.31), (-1.0, 2.784, -0.9894), (1.0, 2.784, -0.9894), (1.0, 3.459, 0.31), (-1.0, 3.884, -0.9488), (-1.0, 3.029, -1.493), (1.0, 3.029, -1.493), (1.0, 3.884, -0.9488), (-1.0, 4.083, -2.533), (-1.0, 3.228, -3.078), (1.0, 3.228, -3.078), (1.0, 4.083, -2.533), (-1.0, 4.294, -4.217), (-1.0, 3.439, -4.761), (1.0, 3.439, -4.761), (1.0, 4.294, -4.217), (-1.0, 4.459, -6.679), (-1.0, 3.635, -5.93), (1.0, 3.635, -5.93), (1.0, 4.459, -6.679), (-1.0, 3.884, -16.18), (-1.0, 3.336, -14.6), (1.0, 3.336, -14.6), (1.0, 3.884, -16.18), (-1.0, 1.669, -20.05), (-1.0, 1.738, -18.06), (1.0, 1.738, -18.06), (1.0, 1.669, -20.05), (-1.0, -1.043, -19.11), (-1.0, -0.2561, -18.18), (1.0, -0.2561, -18.18), (1.0, -1.043, -19.11), (-1.0, -1.942, -13.86), (-1.0, -1.274, -15.18), (1.0, -1.274, -15.18), (1.0, -1.942, -13.86), (-1.0, -0.6885, -10.64), (-1.0, -0.02066, -11.96), (1.0, -0.02066, -11.96), (1.0, -0.6885, -10.64), (-1.0, 0.592, -7.936), (-1.0, 0.5453, -9.934), (1.0, 0.5453, -9.934), (1.0, 0.592, -7.936), (-1.0, 2.283, -8.905), (-1.0, 1.41, -9.268), (1.0, 1.41, -9.268), (1.0, 2.283, -8.905), (-1.0, 2.397, -12.43), (-1.0, 1.735, -11.1), (1.0, 1.735, -11.1), (1.0, 2.397, -12.43), (-1.0, 2.397, -12.43), (-1.0, 1.735, -11.1), (1.0, 1.735, -11.1), (1.0, 2.397, -12.43), (-0.3426, 1.111, -14.68), (-0.3426, 0.8847, -14.22), (0.3426, 0.8847, -14.22), (0.3426, 1.111, -14.68)], [], [(0, 1, 3, 2), (3, 7, 11, 8), (6, 7, 5, 4), (4, 5, 1, 0), (2, 6, 4, 0), (7, 3, 1, 5), (11, 10, 14, 15), (2, 3, 8, 9), (7, 6, 10, 11), (6, 2, 9, 10), (12, 15, 19, 16), (10, 9, 13, 14), (8, 11, 15, 12), (9, 8, 12, 13), (16, 19, 23, 20), (13, 12, 16, 17), (15, 14, 18, 19), (14, 13, 17, 18), (23, 22, 26, 27), (17, 16, 20, 21), (19, 18, 22, 23), (18, 17, 21, 22), (24, 27, 31, 28), (22, 21, 25, 26), (20, 23, 27, 24), (21, 20, 24, 25), (29, 28, 32, 33), (25, 24, 28, 29), (27, 26, 30, 31), (26, 25, 29, 30), (35, 34, 38, 39), (31, 30, 34, 35), (30, 29, 33, 34), (28, 31, 35, 32), (39, 38, 42, 43), (34, 33, 37, 38), (32, 35, 39, 36), (33, 32, 36, 37), (40, 43, 47, 44), (38, 37, 41, 42), (36, 39, 43, 40), (37, 36, 40, 41), (47, 46, 50, 51), (41, 40, 44, 45), (43, 42, 46, 47), (42, 41, 45, 46), (50, 49, 53, 54), (46, 45, 49, 50), (44, 47, 51, 48), (45, 44, 48, 49), (52, 55, 59, 56), (48, 51, 55, 52), (49, 48, 52, 53), (51, 50, 54, 55), (59, 58, 62, 63), (53, 52, 56, 57), (55, 54, 58, 59), (54, 53, 57, 58), (63, 62, 66, 67), (58, 57, 61, 62), (56, 59, 63, 60), (57, 56, 60, 61), (64, 67, 71, 68), (62, 61, 65, 66), (60, 63, 67, 64), (61, 60, 64, 65), (71, 70, 74, 75), (65, 64, 68, 69), (67, 66, 70, 71), (66, 65, 69, 70), (72, 75, 79, 76), (70, 69, 73, 74), (68, 71, 75, 72), (69, 68, 72, 73), (77, 76, 79, 78), (73, 72, 76, 77), (75, 74, 78, 79), (74, 73, 77, 78)])
_uv = me_cube_003.uv_layers.new(name='UVMap')
_uv.uv.foreach_set('vector', [0.375, 0.0, 0.625, 0.0, 0.625, 0.25, 0.375, 0.25, 0.875, 0.5, 0.625, 0.5, 0.625, 0.5, 0.875, 0.5, 0.375, 0.5, 0.625, 0.5, 0.625, 0.75, 0.375, 0.75, 0.375, 0.75, 0.625, 0.75, 0.625, 1.0, 0.375, 1.0, 0.125, 0.5, 0.375, 0.5, 0.375, 0.75, 0.125, 0.75, 0.625, 0.5, 0.875, 0.5, 0.875, 0.75, 0.625, 0.75, 0.625, 0.5, 0.375, 0.5, 0.375, 0.5, 0.625, 0.5, 0.375, 0.25, 0.625, 0.25, 0.625, 0.25, 0.375, 0.25, 0.625, 0.5, 0.375, 0.5, 0.375, 0.5, 0.625, 0.5, 0.375, 0.5, 0.125, 0.5, 0.125, 0.5, 0.375, 0.5, 0.875, 0.5, 0.625, 0.5, 0.625, 0.5, 0.875, 0.5, 0.375, 0.5, 0.125, 0.5, 0.125, 0.5, 0.375, 0.5, 0.875, 0.5, 0.625, 0.5, 0.625, 0.5, 0.875, 0.5, 0.375, 0.25, 0.625, 0.25, 0.625, 0.25, 0.375, 0.25, 0.875, 0.5, 0.625, 0.5, 0.625, 0.5, 0.875, 0.5, 0.375, 0.25, 0.625, 0.25, 0.625, 0.25, 0.375, 0.25, 0.625, 0.5, 0.375, 0.5, 0.375, 0.5, 0.625, 0.5, 0.375, 0.5, 0.125, 0.5, 0.125, 0.5, 0.375, 0.5, 0.625, 0.5, 0.375, 0.5, 0.375, 0.5, 0.625, 0.5, 0.375, 0.25, 0.625, 0.25, 0.625, 0.25, 0.375, 0.25, 0.625, 0.5, 0.375, 0.5, 0.375, 0.5, 0.625, 0.5, 0.375, 0.5, 0.125, 0.5, 0.125, 0.5, 0.375, 0.5, 0.875, 0.5, 0.625, 0.5, 0.625, 0.5, 0.875, 0.5, 0.375, 0.5, 0.125, 0.5, 0.125, 0.5, 0.375, 0.5, 0.875, 0.5, 0.625, 0.5, 0.625, 0.5, 0.875, 0.5, 0.375, 0.25, 0.625, 0.25, 0.625, 0.25, 0.375, 0.25, 0.375, 0.25, 0.625, 0.25, 0.625, 0.25, 0.375, 0.25, 0.375, 0.25, 0.625, 0.25, 0.625, 0.25, 0.375, 0.25, 0.625, 0.5, 0.375, 0.5, 0.375, 0.5, 0.625, 0.5, 0.375, 0.5, 0.125, 0.5, 0.125, 0.5, 0.375, 0.5, 0.625, 0.5, 0.375, 0.5, 0.375, 0.5, 0.625, 0.5, 0.625, 0.5, 0.375, 0.5, 0.375, 0.5, 0.625, 0.5, 0.375, 0.5, 0.125, 0.5, 0.125, 0.5, 0.375, 0.5, 0.875, 0.5, 0.625, 0.5, 0.625, 0.5, 0.875, 0.5, 0.625, 0.5, 0.375, 0.5, 0.375, 0.5, 0.625, 0.5, 0.375, 0.5, 0.125, 0.5, 0.125, 0.5, 0.375, 0.5, 0.875, 0.5, 0.625, 0.5, 0.625, 0.5, 0.875, 0.5, 0.375, 0.25, 0.625, 0.25, 0.625, 0.25, 0.375, 0.25, 0.875, 0.5, 0.625, 0.5, 0.625, 0.5, 0.875, 0.5, 0.375, 0.5, 0.125, 0.5, 0.125, 0.5, 0.375, 0.5, 0.875, 0.5, 0.625, 0.5, 0.625, 0.5, 0.875, 0.5, 0.375, 0.25, 0.625, 0.25, 0.625, 0.25, 0.375, 0.25, 0.625, 0.5, 0.375, 0.5, 0.375, 0.5, 0.625, 0.5, 0.375, 0.25, 0.625, 0.25, 0.625, 0.25, 0.375, 0.25, 0.625, 0.5, 0.375, 0.5, 0.375, 0.5, 0.625, 0.5, 0.375, 0.5, 0.125, 0.5, 0.125, 0.5, 0.375, 0.5, 0.375, 0.5, 0.125, 0.5, 0.125, 0.5, 0.375, 0.5, 0.375, 0.5, 0.125, 0.5, 0.125, 0.5, 0.375, 0.5, 0.875, 0.5, 0.625, 0.5, 0.625, 0.5, 0.875, 0.5, 0.375, 0.25, 0.625, 0.25, 0.625, 0.25, 0.375, 0.25, 0.875, 0.5, 0.625, 0.5, 0.625, 0.5, 0.875, 0.5, 0.875, 0.5, 0.625, 0.5, 0.625, 0.5, 0.875, 0.5, 0.375, 0.25, 0.625, 0.25, 0.625, 0.25, 0.375, 0.25, 0.625, 0.5, 0.375, 0.5, 0.375, 0.5, 0.625, 0.5, 0.625, 0.5, 0.375, 0.5, 0.375, 0.5, 0.625, 0.5, 0.375, 0.25, 0.625, 0.25, 0.625, 0.25, 0.375, 0.25, 0.625, 0.5, 0.375, 0.5, 0.375, 0.5, 0.625, 0.5, 0.375, 0.5, 0.125, 0.5, 0.125, 0.5, 0.375, 0.5, 0.625, 0.5, 0.375, 0.5, 0.375, 0.5, 0.625, 0.5, 0.375, 0.5, 0.125, 0.5, 0.125, 0.5, 0.375, 0.5, 0.875, 0.5, 0.625, 0.5, 0.625, 0.5, 0.875, 0.5, 0.375, 0.25, 0.625, 0.25, 0.625, 0.25, 0.375, 0.25, 0.875, 0.5, 0.625, 0.5, 0.625, 0.5, 0.875, 0.5, 0.375, 0.5, 0.125, 0.5, 0.125, 0.5, 0.375, 0.5, 0.875, 0.5, 0.625, 0.5, 0.625, 0.5, 0.875, 0.5, 0.375, 0.25, 0.625, 0.25, 0.625, 0.25, 0.375, 0.25, 0.625, 0.5, 0.375, 0.5, 0.375, 0.5, 0.625, 0.5, 0.375, 0.25, 0.625, 0.25, 0.625, 0.25, 0.375, 0.25, 0.625, 0.5, 0.375, 0.5, 0.375, 0.5, 0.625, 0.5, 0.375, 0.5, 0.125, 0.5, 0.125, 0.5, 0.375, 0.5, 0.875, 0.5, 0.625, 0.5, 0.625, 0.5, 0.875, 0.5, 0.375, 0.5, 0.125, 0.5, 0.125, 0.5, 0.375, 0.5, 0.875, 0.5, 0.625, 0.5, 0.625, 0.5, 0.875, 0.5, 0.375, 0.25, 0.625, 0.25, 0.625, 0.25, 0.375, 0.25, 0.375, 0.25, 0.625, 0.25, 0.625, 0.5, 0.375, 0.5, 0.375, 0.25, 0.625, 0.25, 0.625, 0.25, 0.375, 0.25, 0.625, 0.5, 0.375, 0.5, 0.375, 0.5, 0.625, 0.5, 0.375, 0.5, 0.125, 0.5, 0.125, 0.5, 0.375, 0.5])
me_cube_003.materials.append(mat_material_006)
me_cube_003.use_remesh_fix_poles = True
me_cube_003.use_remesh_preserve_attributes = False
me_cube_003.update()
me_cylinder = bpy.data.meshes.new('Cylinder')
me_cylinder.from_pydata([(0.0, 1.0, -1.0), (0.0, 1.0, 1.0), (0.1951, 0.9808, -1.0), (0.1951, 0.9808, 1.0), (0.3827, 0.9239, -1.0), (0.3827, 0.9239, 1.0), (0.5556, 0.8315, -1.0), (0.5556, 0.8315, 1.0), (0.7071, 0.7071, -1.0), (0.7071, 0.7071, 1.0), (0.8315, 0.5556, -1.0), (0.8315, 0.5556, 1.0), (0.9239, 0.3827, -1.0), (0.9239, 0.3827, 1.0), (0.9808, 0.1951, -1.0), (0.9808, 0.1951, 1.0), (1.0, -4.371e-08, -1.0), (1.0, -4.371e-08, 1.0), (0.9808, -0.1951, -1.0), (0.9808, -0.1951, 1.0), (0.9239, -0.3827, -1.0), (0.9239, -0.3827, 1.0), (0.8315, -0.5556, -1.0), (0.8315, -0.5556, 1.0), (0.7071, -0.7071, -1.0), (0.7071, -0.7071, 1.0), (0.5556, -0.8315, -1.0), (0.5556, -0.8315, 1.0), (0.3827, -0.9239, -1.0), (0.3827, -0.9239, 1.0), (0.1951, -0.9808, -1.0), (0.1951, -0.9808, 1.0), (-8.742e-08, -1.0, -1.0), (-8.742e-08, -1.0, 1.0), (-0.1951, -0.9808, -1.0), (-0.1951, -0.9808, 1.0), (-0.3827, -0.9239, -1.0), (-0.3827, -0.9239, 1.0), (-0.5556, -0.8315, -1.0), (-0.5556, -0.8315, 1.0), (-0.7071, -0.7071, -1.0), (-0.7071, -0.7071, 1.0), (-0.8315, -0.5556, -1.0), (-0.8315, -0.5556, 1.0), (-0.9239, -0.3827, -1.0), (-0.9239, -0.3827, 1.0), (-0.9808, -0.1951, -1.0), (-0.9808, -0.1951, 1.0), (-1.0, 1.192e-08, -1.0), (-1.0, 1.192e-08, 1.0), (-0.9808, 0.1951, -1.0), (-0.9808, 0.1951, 1.0), (-0.9239, 0.3827, -1.0), (-0.9239, 0.3827, 1.0), (-0.8315, 0.5556, -1.0), (-0.8315, 0.5556, 1.0), (-0.7071, 0.7071, -1.0), (-0.7071, 0.7071, 1.0), (-0.5556, 0.8315, -1.0), (-0.5556, 0.8315, 1.0), (-0.3827, 0.9239, -1.0), (-0.3827, 0.9239, 1.0), (-0.1951, 0.9808, -1.0), (-0.1951, 0.9808, 1.0)], [], [(0, 1, 3, 2), (2, 3, 5, 4), (4, 5, 7, 6), (6, 7, 9, 8), (8, 9, 11, 10), (10, 11, 13, 12), (12, 13, 15, 14), (14, 15, 17, 16), (16, 17, 19, 18), (18, 19, 21, 20), (20, 21, 23, 22), (22, 23, 25, 24), (24, 25, 27, 26), (26, 27, 29, 28), (28, 29, 31, 30), (30, 31, 33, 32), (32, 33, 35, 34), (34, 35, 37, 36), (36, 37, 39, 38), (38, 39, 41, 40), (40, 41, 43, 42), (42, 43, 45, 44), (44, 45, 47, 46), (46, 47, 49, 48), (48, 49, 51, 50), (50, 51, 53, 52), (52, 53, 55, 54), (54, 55, 57, 56), (56, 57, 59, 58), (58, 59, 61, 60), (3, 1, 63, 61, 59, 57, 55, 53, 51, 49, 47, 45, 43, 41, 39, 37, 35, 33, 31, 29, 27, 25, 23, 21, 19, 17, 15, 13, 11, 9, 7, 5), (60, 61, 63, 62), (62, 63, 1, 0), (0, 2, 4, 6, 8, 10, 12, 14, 16, 18, 20, 22, 24, 26, 28, 30, 32, 34, 36, 38, 40, 42, 44, 46, 48, 50, 52, 54, 56, 58, 60, 62)])
_uv = me_cylinder.uv_layers.new(name='UVMap')
_uv.uv.foreach_set('vector', [1.0, 0.5, 1.0, 1.0, 0.9688, 1.0, 0.9688, 0.5, 0.9688, 0.5, 0.9688, 1.0, 0.9375, 1.0, 0.9375, 0.5, 0.9375, 0.5, 0.9375, 1.0, 0.9062, 1.0, 0.9062, 0.5, 0.9062, 0.5, 0.9062, 1.0, 0.875, 1.0, 0.875, 0.5, 0.875, 0.5, 0.875, 1.0, 0.8438, 1.0, 0.8438, 0.5, 0.8438, 0.5, 0.8438, 1.0, 0.8125, 1.0, 0.8125, 0.5, 0.8125, 0.5, 0.8125, 1.0, 0.7812, 1.0, 0.7812, 0.5, 0.7812, 0.5, 0.7812, 1.0, 0.75, 1.0, 0.75, 0.5, 0.75, 0.5, 0.75, 1.0, 0.7188, 1.0, 0.7188, 0.5, 0.7188, 0.5, 0.7188, 1.0, 0.6875, 1.0, 0.6875, 0.5, 0.6875, 0.5, 0.6875, 1.0, 0.6562, 1.0, 0.6562, 0.5, 0.6562, 0.5, 0.6562, 1.0, 0.625, 1.0, 0.625, 0.5, 0.625, 0.5, 0.625, 1.0, 0.5938, 1.0, 0.5938, 0.5, 0.5938, 0.5, 0.5938, 1.0, 0.5625, 1.0, 0.5625, 0.5, 0.5625, 0.5, 0.5625, 1.0, 0.5312, 1.0, 0.5312, 0.5, 0.5312, 0.5, 0.5312, 1.0, 0.5, 1.0, 0.5, 0.5, 0.5, 0.5, 0.5, 1.0, 0.4688, 1.0, 0.4688, 0.5, 0.4688, 0.5, 0.4688, 1.0, 0.4375, 1.0, 0.4375, 0.5, 0.4375, 0.5, 0.4375, 1.0, 0.4062, 1.0, 0.4062, 0.5, 0.4062, 0.5, 0.4062, 1.0, 0.375, 1.0, 0.375, 0.5, 0.375, 0.5, 0.375, 1.0, 0.3438, 1.0, 0.3438, 0.5, 0.3438, 0.5, 0.3438, 1.0, 0.3125, 1.0, 0.3125, 0.5, 0.3125, 0.5, 0.3125, 1.0, 0.2812, 1.0, 0.2812, 0.5, 0.2812, 0.5, 0.2812, 1.0, 0.25, 1.0, 0.25, 0.5, 0.25, 0.5, 0.25, 1.0, 0.2188, 1.0, 0.2188, 0.5, 0.2188, 0.5, 0.2188, 1.0, 0.1875, 1.0, 0.1875, 0.5, 0.1875, 0.5, 0.1875, 1.0, 0.1562, 1.0, 0.1562, 0.5, 0.1562, 0.5, 0.1562, 1.0, 0.125, 1.0, 0.125, 0.5, 0.125, 0.5, 0.125, 1.0, 0.09375, 1.0, 0.09375, 0.5, 0.09375, 0.5, 0.09375, 1.0, 0.0625, 1.0, 0.0625, 0.5, 0.2968, 0.4854, 0.25, 0.49, 0.2032, 0.4854, 0.1582, 0.4717, 0.1167, 0.4496, 0.08029, 0.4197, 0.05045, 0.3833, 0.02827, 0.3418, 0.01461, 0.2968, 0.01, 0.25, 0.01461, 0.2032, 0.02827, 0.1582, 0.05045, 0.1167, 0.08029, 0.08029, 0.1167, 0.05045, 0.1582, 0.02827, 0.2032, 0.01461, 0.25, 0.01, 0.2968, 0.01461, 0.3418, 0.02827, 0.3833, 0.05045, 0.4197, 0.08029, 0.4496, 0.1167, 0.4717, 0.1582, 0.4854, 0.2032, 0.49, 0.25, 0.4854, 0.2968, 0.4717, 0.3418, 0.4496, 0.3833, 0.4197, 0.4197, 0.3833, 0.4496, 0.3418, 0.4717, 0.0625, 0.5, 0.0625, 1.0, 0.03125, 1.0, 0.03125, 0.5, 0.03125, 0.5, 0.03125, 1.0, 0.0, 1.0, 0.0, 0.5, 0.75, 0.49, 0.7968, 0.4854, 0.8418, 0.4717, 0.8833, 0.4496, 0.9197, 0.4197, 0.9496, 0.3833, 0.9717, 0.3418, 0.9854, 0.2968, 0.99, 0.25, 0.9854, 0.2032, 0.9717, 0.1582, 0.9496, 0.1167, 0.9197, 0.08029, 0.8833, 0.05045, 0.8418, 0.02827, 0.7968, 0.01461, 0.75, 0.01, 0.7032, 0.01461, 0.6582, 0.02827, 0.6167, 0.05045, 0.5803, 0.08029, 0.5504, 0.1167, 0.5283, 0.1582, 0.5146, 0.2032, 0.51, 0.25, 0.5146, 0.2968, 0.5283, 0.3418, 0.5504, 0.3833, 0.5803, 0.4197, 0.6167, 0.4496, 0.6582, 0.4717, 0.7032, 0.4854])
me_cylinder.materials.append(mat_material_003)
me_cylinder.use_remesh_fix_poles = True
me_cylinder.use_remesh_preserve_attributes = False
me_cylinder.update()
me_cylinder_001 = bpy.data.meshes.new('Cylinder.001')
me_cylinder_001.from_pydata([(0.0, 1.0, -1.0), (0.0, 1.0, 1.0), (0.1951, 0.9808, -1.0), (0.1951, 0.9808, 1.0), (0.3827, 0.9239, -1.0), (0.3827, 0.9239, 1.0), (0.5556, 0.8315, -1.0), (0.5556, 0.8315, 1.0), (0.7071, 0.7071, -1.0), (0.7071, 0.7071, 1.0), (0.8315, 0.5556, -1.0), (0.8315, 0.5556, 1.0), (0.9239, 0.3827, -1.0), (0.9239, 0.3827, 1.0), (0.9808, 0.1951, -1.0), (0.9808, 0.1951, 1.0), (1.0, -4.371e-08, -1.0), (1.0, -4.371e-08, 1.0), (0.9808, -0.1951, -1.0), (0.9808, -0.1951, 1.0), (0.9239, -0.3827, -1.0), (0.9239, -0.3827, 1.0), (0.8315, -0.5556, -1.0), (0.8315, -0.5556, 1.0), (0.7071, -0.7071, -1.0), (0.7071, -0.7071, 1.0), (0.5556, -0.8315, -1.0), (0.5556, -0.8315, 1.0), (0.3827, -0.9239, -1.0), (0.3827, -0.9239, 1.0), (0.1951, -0.9808, -1.0), (0.1951, -0.9808, 1.0), (-8.742e-08, -1.0, -1.0), (-8.742e-08, -1.0, 1.0), (-0.1951, -0.9808, -1.0), (-0.1951, -0.9808, 1.0), (-0.3827, -0.9239, -1.0), (-0.3827, -0.9239, 1.0), (-0.5556, -0.8315, -1.0), (-0.5556, -0.8315, 1.0), (-0.7071, -0.7071, -1.0), (-0.7071, -0.7071, 1.0), (-0.8315, -0.5556, -1.0), (-0.8315, -0.5556, 1.0), (-0.9239, -0.3827, -1.0), (-0.9239, -0.3827, 1.0), (-0.9808, -0.1951, -1.0), (-0.9808, -0.1951, 1.0), (-1.0, 1.192e-08, -1.0), (-1.0, 1.192e-08, 1.0), (-0.9808, 0.1951, -1.0), (-0.9808, 0.1951, 1.0), (-0.9239, 0.3827, -1.0), (-0.9239, 0.3827, 1.0), (-0.8315, 0.5556, -1.0), (-0.8315, 0.5556, 1.0), (-0.7071, 0.7071, -1.0), (-0.7071, 0.7071, 1.0), (-0.5556, 0.8315, -1.0), (-0.5556, 0.8315, 1.0), (-0.3827, 0.9239, -1.0), (-0.3827, 0.9239, 1.0), (-0.1951, 0.9808, -1.0), (-0.1951, 0.9808, 1.0), (0.1951, 0.9808, 1.985), (1.921e-08, 1.0, 1.985), (0.3827, 0.9239, 1.985), (0.5556, 0.8315, 1.985), (0.7071, 0.7071, 1.985), (0.8315, 0.5556, 1.985), (0.9239, 0.3827, 1.985), (0.9808, 0.1951, 1.985), (1.0, -1.391e-08, 1.985), (0.9808, -0.1951, 1.985), (0.9239, -0.3827, 1.985), (0.8315, -0.5556, 1.985), (0.7071, -0.7071, 1.985), (0.5556, -0.8315, 1.985), (0.3827, -0.9239, 1.985), (0.1951, -0.9808, 1.985), (-6.821e-08, -1.0, 1.985), (-0.1951, -0.9808, 1.985), (-0.3827, -0.9239, 1.985), (-0.5556, -0.8315, 1.985), (-0.7071, -0.7071, 1.985), (-0.8315, -0.5556, 1.985), (-0.9239, -0.3827, 1.985), (-0.9808, -0.1951, 1.985), (-1.0, 4.173e-08, 1.985), (-0.9808, 0.1951, 1.985), (-0.9239, 0.3827, 1.985), (-0.8315, 0.5556, 1.985), (-0.7071, 0.7071, 1.985), (-0.5556, 0.8315, 1.985), (-0.3827, 0.9239, 1.985), (-0.1951, 0.9808, 1.985), (-0.9808, -0.1951, 0.0), (-0.9904, -0.09755, -1.0), (-0.9904, -0.09755, 1.0), (-1.0, 1.192e-08, 0.0), (-0.6313, 0.7693, 1.0), (-0.6313, 0.7693, 1.985), (-0.5556, 0.8315, 1.493), (-0.7071, 0.7071, 1.493), (-0.6313, 0.7693, 1.493), (-0.9904, -0.09755, 0.0)], [], [(0, 1, 3, 2), (2, 3, 5, 4), (4, 5, 7, 6), (6, 7, 9, 8), (8, 9, 11, 10), (10, 11, 13, 12), (12, 13, 15, 14), (14, 15, 17, 16), (16, 17, 19, 18), (18, 19, 21, 20), (20, 21, 23, 22), (22, 23, 25, 24), (24, 25, 27, 26), (26, 27, 29, 28), (28, 29, 31, 30), (30, 31, 33, 32), (32, 33, 35, 34), (34, 35, 37, 36), (36, 37, 39, 38), (38, 39, 41, 40), (40, 41, 43, 42), (42, 43, 45, 44), (44, 45, 47, 96, 46), (105, 98, 49, 99), (48, 99, 49, 51, 50), (50, 51, 53, 52), (52, 53, 55, 54), (54, 55, 57, 56), (56, 57, 100, 59, 58), (58, 59, 61, 60), (15, 13, 70, 71), (60, 61, 63, 62), (62, 63, 1, 0), (0, 2, 4, 6, 8, 10, 12, 14, 16, 18, 20, 22, 24, 26, 28, 30, 32, 34, 36, 38, 40, 42, 44, 46, 97, 48, 50, 52, 54, 56, 58, 60, 62), (64, 65, 95, 94, 93, 101, 92, 91, 90, 89, 88, 87, 86, 85, 84, 83, 82, 81, 80, 79, 78, 77, 76, 75, 74, 73, 72, 71, 70, 69, 68, 67, 66), (33, 31, 79, 80), (51, 49, 88, 89), (7, 5, 66, 67), (25, 23, 75, 76), (43, 41, 84, 85), (61, 59, 102, 93, 94), (17, 15, 71, 72), (35, 33, 80, 81), (53, 51, 89, 90), (9, 7, 67, 68), (27, 25, 76, 77), (45, 43, 85, 86), (63, 61, 94, 95), (19, 17, 72, 73), (37, 35, 81, 82), (55, 53, 90, 91), (11, 9, 68, 69), (29, 27, 77, 78), (47, 45, 86, 87), (3, 1, 65, 64), (1, 63, 95, 65), (21, 19, 73, 74), (39, 37, 82, 83), (57, 55, 91, 92, 103), (13, 11, 69, 70), (31, 29, 78, 79), (49, 98, 47, 87, 88), (5, 3, 64, 66), (23, 21, 74, 75), (41, 39, 83, 84), (104, 103, 92, 101), (102, 104, 101, 93), (59, 100, 104, 102), (100, 57, 103, 104), (97, 105, 99, 48), (46, 96, 105, 97), (96, 47, 98, 105)])
me_cylinder_001.polygons.foreach_set('use_smooth', [True] * 72)
_uv = me_cylinder_001.uv_layers.new(name='UVMap')
_uv.uv.foreach_set('vector', [1.0, 0.5, 1.0, 1.0, 0.9688, 1.0, 0.9688, 0.5, 0.9688, 0.5, 0.9688, 1.0, 0.9375, 1.0, 0.9375, 0.5, 0.9375, 0.5, 0.9375, 1.0, 0.9062, 1.0, 0.9062, 0.5, 0.9062, 0.5, 0.9062, 1.0, 0.875, 1.0, 0.875, 0.5, 0.875, 0.5, 0.875, 1.0, 0.8438, 1.0, 0.8438, 0.5, 0.8438, 0.5, 0.8438, 1.0, 0.8125, 1.0, 0.8125, 0.5, 0.8125, 0.5, 0.8125, 1.0, 0.7812, 1.0, 0.7812, 0.5, 0.7812, 0.5, 0.7812, 1.0, 0.75, 1.0, 0.75, 0.5, 0.75, 0.5, 0.75, 1.0, 0.7188, 1.0, 0.7188, 0.5, 0.7188, 0.5, 0.7188, 1.0, 0.6875, 1.0, 0.6875, 0.5, 0.6875, 0.5, 0.6875, 1.0, 0.6562, 1.0, 0.6562, 0.5, 0.6562, 0.5, 0.6562, 1.0, 0.625, 1.0, 0.625, 0.5, 0.625, 0.5, 0.625, 1.0, 0.5938, 1.0, 0.5938, 0.5, 0.5938, 0.5, 0.5938, 1.0, 0.5625, 1.0, 0.5625, 0.5, 0.5625, 0.5, 0.5625, 1.0, 0.5312, 1.0, 0.5312, 0.5, 0.5312, 0.5, 0.5312, 1.0, 0.5, 1.0, 0.5, 0.5, 0.5, 0.5, 0.5, 1.0, 0.4688, 1.0, 0.4688, 0.5, 0.4688, 0.5, 0.4688, 1.0, 0.4375, 1.0, 0.4375, 0.5, 0.4375, 0.5, 0.4375, 1.0, 0.4062, 1.0, 0.4062, 0.5, 0.4062, 0.5, 0.4062, 1.0, 0.375, 1.0, 0.375, 0.5, 0.375, 0.5, 0.375, 1.0, 0.3438, 1.0, 0.3438, 0.5, 0.3438, 0.5, 0.3438, 1.0, 0.3125, 1.0, 0.3125, 0.5, 0.3125, 0.5, 0.3125, 1.0, 0.2812, 1.0, 0.2812, 0.75, 0.2812, 0.5, 0.2656, 0.75, 0.2656, 1.0, 0.25, 1.0, 0.25, 0.75, 0.25, 0.5, 0.25, 0.75, 0.25, 1.0, 0.2188, 1.0, 0.2188, 0.5, 0.2188, 0.5, 0.2188, 1.0, 0.1875, 1.0, 0.1875, 0.5, 0.1875, 0.5, 0.1875, 1.0, 0.1562, 1.0, 0.1562, 0.5, 0.1562, 0.5, 0.1562, 1.0, 0.125, 1.0, 0.125, 0.5, 0.125, 0.5, 0.125, 1.0, 0.1094, 1.0, 0.09375, 1.0, 0.09375, 0.5, 0.09375, 0.5, 0.09375, 1.0, 0.0625, 1.0, 0.0625, 0.5, 0.7812, 1.0, 0.8125, 1.0, 0.8125, 1.0, 0.7812, 1.0, 0.0625, 0.5, 0.0625, 1.0, 0.03125, 1.0, 0.03125, 0.5, 0.03125, 0.5, 0.03125, 1.0, 0.0, 1.0, 0.0, 0.5, 0.75, 0.49, 0.7968, 0.4854, 0.8418, 0.4717, 0.8833, 0.4496, 0.9197, 0.4197, 0.9496, 0.3833, 0.9717, 0.3418, 0.9854, 0.2968, 0.99, 0.25, 0.9854, 0.2032, 0.9717, 0.1582, 0.9496, 0.1167, 0.9197, 0.08029, 0.8833, 0.05045, 0.8418, 0.02827, 0.7968, 0.01461, 0.75, 0.01, 0.7032, 0.01461, 0.6582, 0.02827, 0.6167, 0.05045, 0.5803, 0.08029, 0.5504, 0.1167, 0.5283, 0.1582, 0.5146, 0.2032, 0.5123, 0.2266, 0.51, 0.25, 0.5146, 0.2968, 0.5283, 0.3418, 0.5504, 0.3833, 0.5803, 0.4197, 0.6167, 0.4496, 0.6582, 0.4717, 0.7032, 0.4854, 0.2968, 0.4854, 0.25, 0.49, 0.2032, 0.4854, 0.1582, 0.4717, 0.1167, 0.4496, 0.09848, 0.4346, 0.08029, 0.4197, 0.05045, 0.3833, 0.02827, 0.3418, 0.01461, 0.2968, 0.01, 0.25, 0.01461, 0.2032, 0.02827, 0.1582, 0.05045, 0.1167, 0.08029, 0.08029, 0.1167, 0.05045, 0.1582, 0.02827, 0.2032, 0.01461, 0.25, 0.01, 0.2968, 0.01461, 0.3418, 0.02827, 0.3833, 0.05045, 0.4197, 0.08029, 0.4496, 0.1167, 0.4717, 0.1582, 0.4854, 0.2032, 0.49, 0.25, 0.4854, 0.2968, 0.4717, 0.3418, 0.4496, 0.3833, 0.4197, 0.4197, 0.3833, 0.4496, 0.3418, 0.4717, 0.5, 1.0, 0.5312, 1.0, 0.5312, 1.0, 0.5, 1.0, 0.2188, 1.0, 0.25, 1.0, 0.25, 1.0, 0.2188, 1.0, 0.9062, 1.0, 0.9375, 1.0, 0.9375, 1.0, 0.9062, 1.0, 0.625, 1.0, 0.6562, 1.0, 0.6562, 1.0, 0.625, 1.0, 0.3438, 1.0, 0.375, 1.0, 0.375, 1.0, 0.3438, 1.0, 0.0625, 1.0, 0.09375, 1.0, 0.09375, 1.0, 0.09375, 1.0, 0.0625, 1.0, 0.75, 1.0, 0.7812, 1.0, 0.7812, 1.0, 0.75, 1.0, 0.4688, 1.0, 0.5, 1.0, 0.5, 1.0, 0.4688, 1.0, 0.1875, 1.0, 0.2188, 1.0, 0.2188, 1.0, 0.1875, 1.0, 0.875, 1.0, 0.9062, 1.0, 0.9062, 1.0, 0.875, 1.0, 0.5938, 1.0, 0.625, 1.0, 0.625, 1.0, 0.5938, 1.0, 0.3125, 1.0, 0.3438, 1.0, 0.3438, 1.0, 0.3125, 1.0, 0.03125, 1.0, 0.0625, 1.0, 0.0625, 1.0, 0.03125, 1.0, 0.7188, 1.0, 0.75, 1.0, 0.75, 1.0, 0.7188, 1.0, 0.4375, 1.0, 0.4688, 1.0, 0.4688, 1.0, 0.4375, 1.0, 0.1562, 1.0, 0.1875, 1.0, 0.1875, 1.0, 0.1562, 1.0, 0.8438, 1.0, 0.875, 1.0, 0.875, 1.0, 0.8438, 1.0, 0.5625, 1.0, 0.5938, 1.0, 0.5938, 1.0, 0.5625, 1.0, 0.2812, 1.0, 0.3125, 1.0, 0.3125, 1.0, 0.2812, 1.0, 0.9688, 1.0, 1.0, 1.0, 1.0, 1.0, 0.9688, 1.0, 0.0, 1.0, 0.03125, 1.0, 0.03125, 1.0, 0.0, 1.0, 0.6875, 1.0, 0.7188, 1.0, 0.7188, 1.0, 0.6875, 1.0, 0.4062, 1.0, 0.4375, 1.0, 0.4375, 1.0, 0.4062, 1.0, 0.125, 1.0, 0.1562, 1.0, 0.1562, 1.0, 0.125, 1.0, 0.125, 1.0, 0.8125, 1.0, 0.8438, 1.0, 0.8438, 1.0, 0.8125, 1.0, 0.5312, 1.0, 0.5625, 1.0, 0.5625, 1.0, 0.5312, 1.0, 0.25, 1.0, 0.2656, 1.0, 0.2812, 1.0, 0.2812, 1.0, 0.25, 1.0, 0.9375, 1.0, 0.9688, 1.0, 0.9688, 1.0, 0.9375, 1.0, 0.6562, 1.0, 0.6875, 1.0, 0.6875, 1.0, 0.6562, 1.0, 0.375, 1.0, 0.4062, 1.0, 0.4062, 1.0, 0.375, 1.0, 0.1094, 1.0, 0.125, 1.0, 0.125, 1.0, 0.1094, 1.0, 0.09375, 1.0, 0.1094, 1.0, 0.1094, 1.0, 0.09375, 1.0, 0.09375, 1.0, 0.1094, 1.0, 0.1094, 1.0, 0.09375, 1.0, 0.1094, 1.0, 0.125, 1.0, 0.125, 1.0, 0.1094, 1.0, 0.2656, 0.5, 0.2656, 0.75, 0.25, 0.75, 0.25, 0.5, 0.2812, 0.5, 0.2812, 0.75, 0.2656, 0.75, 0.2656, 0.5, 0.2812, 0.75, 0.2812, 1.0, 0.2656, 1.0, 0.2656, 0.75])
me_cylinder_001.materials.append(mat_material_011)
me_cylinder_001.use_remesh_fix_poles = True
me_cylinder_001.use_remesh_preserve_attributes = False
me_cylinder_001.update()
me_cylinder_002 = bpy.data.meshes.new('Cylinder.002')
me_cylinder_002.from_pydata([(0.0, 1.0, -1.0), (0.0, 1.0, 1.0), (0.1951, 0.9808, -1.0), (0.1951, 0.9808, 1.0), (0.3827, 0.9239, -1.0), (0.3827, 0.9239, 1.0), (0.5556, 0.8315, -1.0), (0.5556, 0.8315, 1.0), (0.7071, 0.7071, -1.0), (0.7071, 0.7071, 1.0), (0.8315, 0.5556, -1.0), (0.8315, 0.5556, 1.0), (0.9239, 0.3827, -1.0), (0.9239, 0.3827, 1.0), (0.9808, 0.1951, -1.0), (0.9808, 0.1951, 1.0), (1.0, -4.371e-08, -1.0), (1.0, -4.371e-08, 1.0), (0.9808, -0.1951, -1.0), (0.9808, -0.1951, 1.0), (0.9239, -0.3827, -1.0), (0.9239, -0.3827, 1.0), (0.8315, -0.5556, -1.0), (0.8315, -0.5556, 1.0), (0.7071, -0.7071, -1.0), (0.7071, -0.7071, 1.0), (0.5556, -0.8315, -1.0), (0.5556, -0.8315, 1.0), (0.3827, -0.9239, -1.0), (0.3827, -0.9239, 1.0), (0.1951, -0.9808, -1.0), (0.1951, -0.9808, 1.0), (-8.742e-08, -1.0, -1.0), (-8.742e-08, -1.0, 1.0), (-0.1951, -0.9808, -1.0), (-0.1951, -0.9808, 1.0), (-0.3827, -0.9239, -1.0), (-0.3827, -0.9239, 1.0), (-0.5556, -0.8315, -1.0), (-0.5556, -0.8315, 1.0), (-0.7071, -0.7071, -1.0), (-0.7071, -0.7071, 1.0), (-0.8315, -0.5556, -1.0), (-0.8315, -0.5556, 1.0), (-0.9239, -0.3827, -1.0), (-0.9239, -0.3827, 1.0), (-0.9808, -0.1951, -1.0), (-0.9808, -0.1951, 1.0), (-1.0, 1.192e-08, -1.0), (-1.0, 1.192e-08, 1.0), (-0.9808, 0.1951, -1.0), (-0.9808, 0.1951, 1.0), (-0.9239, 0.3827, -1.0), (-0.9239, 0.3827, 1.0), (-0.8315, 0.5556, -1.0), (-0.8315, 0.5556, 1.0), (-0.7071, 0.7071, -1.0), (-0.7071, 0.7071, 1.0), (-0.5556, 0.8315, -1.0), (-0.5556, 0.8315, 1.0), (-0.3827, 0.9239, -1.0), (-0.3827, 0.9239, 1.0), (-0.1951, 0.9808, -1.0), (-0.1951, 0.9808, 1.0), (0.1951, 0.9808, 1.985), (1.921e-08, 1.0, 1.985), (0.3827, 0.9239, 1.985), (0.5556, 0.8315, 1.985), (0.7071, 0.7071, 1.985), (0.8315, 0.5556, 1.985), (0.9239, 0.3827, 1.985), (0.9808, 0.1951, 1.985), (1.0, -1.391e-08, 1.985), (0.9808, -0.1951, 1.985), (0.9239, -0.3827, 1.985), (0.8315, -0.5556, 1.985), (0.7071, -0.7071, 1.985), (0.5556, -0.8315, 1.985), (0.3827, -0.9239, 1.985), (0.1951, -0.9808, 1.985), (-6.821e-08, -1.0, 1.985), (-0.1951, -0.9808, 1.985), (-0.3827, -0.9239, 1.985), (-0.5556, -0.8315, 1.985), (-0.7071, -0.7071, 1.985), (-0.8315, -0.5556, 1.985), (-0.9239, -0.3827, 1.985), (-0.9808, -0.1951, 1.985), (-1.0, 4.173e-08, 1.985), (-0.9808, 0.1951, 1.985), (-0.9239, 0.3827, 1.985), (-0.8315, 0.5556, 1.985), (-0.7071, 0.7071, 1.985), (-0.5556, 0.8315, 1.985), (-0.3827, 0.9239, 1.985), (-0.1951, 0.9808, 1.985)], [], [(0, 1, 3, 2), (2, 3, 5, 4), (4, 5, 7, 6), (6, 7, 9, 8), (8, 9, 11, 10), (10, 11, 13, 12), (12, 13, 15, 14), (14, 15, 17, 16), (16, 17, 19, 18), (18, 19, 21, 20), (20, 21, 23, 22), (22, 23, 25, 24), (24, 25, 27, 26), (26, 27, 29, 28), (28, 29, 31, 30), (30, 31, 33, 32), (32, 33, 35, 34), (34, 35, 37, 36), (36, 37, 39, 38), (38, 39, 41, 40), (40, 41, 43, 42), (42, 43, 45, 44), (44, 45, 47, 46), (46, 47, 49, 48), (48, 49, 51, 50), (50, 51, 53, 52), (52, 53, 55, 54), (54, 55, 57, 56), (56, 57, 59, 58), (58, 59, 61, 60), (15, 13, 70, 71), (60, 61, 63, 62), (62, 63, 1, 0), (0, 2, 4, 6, 8, 10, 12, 14, 16, 18, 20, 22, 24, 26, 28, 30, 32, 34, 36, 38, 40, 42, 44, 46, 48, 50, 52, 54, 56, 58, 60, 62), (64, 65, 95, 94, 93, 92, 91, 90, 89, 88, 87, 86, 85, 84, 83, 82, 81, 80, 79, 78, 77, 76, 75, 74, 73, 72, 71, 70, 69, 68, 67, 66), (33, 31, 79, 80), (51, 49, 88, 89), (7, 5, 66, 67), (25, 23, 75, 76), (43, 41, 84, 85), (61, 59, 93, 94), (17, 15, 71, 72), (35, 33, 80, 81), (53, 51, 89, 90), (9, 7, 67, 68), (27, 25, 76, 77), (45, 43, 85, 86), (63, 61, 94, 95), (19, 17, 72, 73), (37, 35, 81, 82), (55, 53, 90, 91), (11, 9, 68, 69), (29, 27, 77, 78), (47, 45, 86, 87), (3, 1, 65, 64), (1, 63, 95, 65), (21, 19, 73, 74), (39, 37, 82, 83), (57, 55, 91, 92), (13, 11, 69, 70), (31, 29, 78, 79), (49, 47, 87, 88), (5, 3, 64, 66), (23, 21, 74, 75), (41, 39, 83, 84), (59, 57, 92, 93)])
_uv = me_cylinder_002.uv_layers.new(name='UVMap')
_uv.uv.foreach_set('vector', [1.0, 0.5, 1.0, 1.0, 0.9688, 1.0, 0.9688, 0.5, 0.9688, 0.5, 0.9688, 1.0, 0.9375, 1.0, 0.9375, 0.5, 0.9375, 0.5, 0.9375, 1.0, 0.9062, 1.0, 0.9062, 0.5, 0.9062, 0.5, 0.9062, 1.0, 0.875, 1.0, 0.875, 0.5, 0.875, 0.5, 0.875, 1.0, 0.8438, 1.0, 0.8438, 0.5, 0.8438, 0.5, 0.8438, 1.0, 0.8125, 1.0, 0.8125, 0.5, 0.8125, 0.5, 0.8125, 1.0, 0.7812, 1.0, 0.7812, 0.5, 0.7812, 0.5, 0.7812, 1.0, 0.75, 1.0, 0.75, 0.5, 0.75, 0.5, 0.75, 1.0, 0.7188, 1.0, 0.7188, 0.5, 0.7188, 0.5, 0.7188, 1.0, 0.6875, 1.0, 0.6875, 0.5, 0.6875, 0.5, 0.6875, 1.0, 0.6562, 1.0, 0.6562, 0.5, 0.6562, 0.5, 0.6562, 1.0, 0.625, 1.0, 0.625, 0.5, 0.625, 0.5, 0.625, 1.0, 0.5938, 1.0, 0.5938, 0.5, 0.5938, 0.5, 0.5938, 1.0, 0.5625, 1.0, 0.5625, 0.5, 0.5625, 0.5, 0.5625, 1.0, 0.5312, 1.0, 0.5312, 0.5, 0.5312, 0.5, 0.5312, 1.0, 0.5, 1.0, 0.5, 0.5, 0.5, 0.5, 0.5, 1.0, 0.4688, 1.0, 0.4688, 0.5, 0.4688, 0.5, 0.4688, 1.0, 0.4375, 1.0, 0.4375, 0.5, 0.4375, 0.5, 0.4375, 1.0, 0.4062, 1.0, 0.4062, 0.5, 0.4062, 0.5, 0.4062, 1.0, 0.375, 1.0, 0.375, 0.5, 0.375, 0.5, 0.375, 1.0, 0.3438, 1.0, 0.3438, 0.5, 0.3438, 0.5, 0.3438, 1.0, 0.3125, 1.0, 0.3125, 0.5, 0.3125, 0.5, 0.3125, 1.0, 0.2812, 1.0, 0.2812, 0.5, 0.2812, 0.5, 0.2812, 1.0, 0.25, 1.0, 0.25, 0.5, 0.25, 0.5, 0.25, 1.0, 0.2188, 1.0, 0.2188, 0.5, 0.2188, 0.5, 0.2188, 1.0, 0.1875, 1.0, 0.1875, 0.5, 0.1875, 0.5, 0.1875, 1.0, 0.1562, 1.0, 0.1562, 0.5, 0.1562, 0.5, 0.1562, 1.0, 0.125, 1.0, 0.125, 0.5, 0.125, 0.5, 0.125, 1.0, 0.09375, 1.0, 0.09375, 0.5, 0.09375, 0.5, 0.09375, 1.0, 0.0625, 1.0, 0.0625, 0.5, 0.7812, 1.0, 0.8125, 1.0, 0.8125, 1.0, 0.7812, 1.0, 0.0625, 0.5, 0.0625, 1.0, 0.03125, 1.0, 0.03125, 0.5, 0.03125, 0.5, 0.03125, 1.0, 0.0, 1.0, 0.0, 0.5, 0.75, 0.49, 0.7968, 0.4854, 0.8418, 0.4717, 0.8833, 0.4496, 0.9197, 0.4197, 0.9496, 0.3833, 0.9717, 0.3418, 0.9854, 0.2968, 0.99, 0.25, 0.9854, 0.2032, 0.9717, 0.1582, 0.9496, 0.1167, 0.9197, 0.08029, 0.8833, 0.05045, 0.8418, 0.02827, 0.7968, 0.01461, 0.75, 0.01, 0.7032, 0.01461, 0.6582, 0.02827, 0.6167, 0.05045, 0.5803, 0.08029, 0.5504, 0.1167, 0.5283, 0.1582, 0.5146, 0.2032, 0.51, 0.25, 0.5146, 0.2968, 0.5283, 0.3418, 0.5504, 0.3833, 0.5803, 0.4197, 0.6167, 0.4496, 0.6582, 0.4717, 0.7032, 0.4854, 0.2968, 0.4854, 0.25, 0.49, 0.2032, 0.4854, 0.1582, 0.4717, 0.1167, 0.4496, 0.08029, 0.4197, 0.05045, 0.3833, 0.02827, 0.3418, 0.01461, 0.2968, 0.01, 0.25, 0.01461, 0.2032, 0.02827, 0.1582, 0.05045, 0.1167, 0.08029, 0.08029, 0.1167, 0.05045, 0.1582, 0.02827, 0.2032, 0.01461, 0.25, 0.01, 0.2968, 0.01461, 0.3418, 0.02827, 0.3833, 0.05045, 0.4197, 0.08029, 0.4496, 0.1167, 0.4717, 0.1582, 0.4854, 0.2032, 0.49, 0.25, 0.4854, 0.2968, 0.4717, 0.3418, 0.4496, 0.3833, 0.4197, 0.4197, 0.3833, 0.4496, 0.3418, 0.4717, 0.5, 1.0, 0.5312, 1.0, 0.5312, 1.0, 0.5, 1.0, 0.2188, 1.0, 0.25, 1.0, 0.25, 1.0, 0.2188, 1.0, 0.9062, 1.0, 0.9375, 1.0, 0.9375, 1.0, 0.9062, 1.0, 0.625, 1.0, 0.6562, 1.0, 0.6562, 1.0, 0.625, 1.0, 0.3438, 1.0, 0.375, 1.0, 0.375, 1.0, 0.3438, 1.0, 0.0625, 1.0, 0.09375, 1.0, 0.09375, 1.0, 0.0625, 1.0, 0.75, 1.0, 0.7812, 1.0, 0.7812, 1.0, 0.75, 1.0, 0.4688, 1.0, 0.5, 1.0, 0.5, 1.0, 0.4688, 1.0, 0.1875, 1.0, 0.2188, 1.0, 0.2188, 1.0, 0.1875, 1.0, 0.875, 1.0, 0.9062, 1.0, 0.9062, 1.0, 0.875, 1.0, 0.5938, 1.0, 0.625, 1.0, 0.625, 1.0, 0.5938, 1.0, 0.3125, 1.0, 0.3438, 1.0, 0.3438, 1.0, 0.3125, 1.0, 0.03125, 1.0, 0.0625, 1.0, 0.0625, 1.0, 0.03125, 1.0, 0.7188, 1.0, 0.75, 1.0, 0.75, 1.0, 0.7188, 1.0, 0.4375, 1.0, 0.4688, 1.0, 0.4688, 1.0, 0.4375, 1.0, 0.1562, 1.0, 0.1875, 1.0, 0.1875, 1.0, 0.1562, 1.0, 0.8438, 1.0, 0.875, 1.0, 0.875, 1.0, 0.8438, 1.0, 0.5625, 1.0, 0.5938, 1.0, 0.5938, 1.0, 0.5625, 1.0, 0.2812, 1.0, 0.3125, 1.0, 0.3125, 1.0, 0.2812, 1.0, 0.9688, 1.0, 1.0, 1.0, 1.0, 1.0, 0.9688, 1.0, 0.0, 1.0, 0.03125, 1.0, 0.03125, 1.0, 0.0, 1.0, 0.6875, 1.0, 0.7188, 1.0, 0.7188, 1.0, 0.6875, 1.0, 0.4062, 1.0, 0.4375, 1.0, 0.4375, 1.0, 0.4062, 1.0, 0.125, 1.0, 0.1562, 1.0, 0.1562, 1.0, 0.125, 1.0, 0.8125, 1.0, 0.8438, 1.0, 0.8438, 1.0, 0.8125, 1.0, 0.5312, 1.0, 0.5625, 1.0, 0.5625, 1.0, 0.5312, 1.0, 0.25, 1.0, 0.2812, 1.0, 0.2812, 1.0, 0.25, 1.0, 0.9375, 1.0, 0.9688, 1.0, 0.9688, 1.0, 0.9375, 1.0, 0.6562, 1.0, 0.6875, 1.0, 0.6875, 1.0, 0.6562, 1.0, 0.375, 1.0, 0.4062, 1.0, 0.4062, 1.0, 0.375, 1.0, 0.09375, 1.0, 0.125, 1.0, 0.125, 1.0, 0.09375, 1.0])
me_cylinder_002.materials.append(mat_material_008)
me_cylinder_002.use_remesh_fix_poles = True
me_cylinder_002.use_remesh_preserve_attributes = False
me_cylinder_002.update()
me_cylinder_003 = bpy.data.meshes.new('Cylinder.003')
me_cylinder_003.from_pydata([(0.0, 1.0, -1.0), (0.0, 1.0, 1.0), (0.1951, 0.9808, -1.0), (0.1951, 0.9808, 1.0), (0.3827, 0.9239, -1.0), (0.3827, 0.9239, 1.0), (0.5556, 0.8315, -1.0), (0.5556, 0.8315, 1.0), (0.7071, 0.7071, -1.0), (0.7071, 0.7071, 1.0), (0.8315, 0.5556, -1.0), (0.8315, 0.5556, 1.0), (0.9239, 0.3827, -1.0), (0.9239, 0.3827, 1.0), (0.9808, 0.1951, -1.0), (0.9808, 0.1951, 1.0), (1.0, -4.371e-08, -1.0), (1.0, -4.371e-08, 1.0), (0.9808, -0.1951, -1.0), (0.9808, -0.1951, 1.0), (0.9239, -0.3827, -1.0), (0.9239, -0.3827, 1.0), (0.8315, -0.5556, -1.0), (0.8315, -0.5556, 1.0), (0.7071, -0.7071, -1.0), (0.7071, -0.7071, 1.0), (0.5556, -0.8315, -1.0), (0.5556, -0.8315, 1.0), (0.3827, -0.9239, -1.0), (0.3827, -0.9239, 1.0), (0.1951, -0.9808, -1.0), (0.1951, -0.9808, 1.0), (-8.742e-08, -1.0, -1.0), (-8.742e-08, -1.0, 1.0), (-0.1951, -0.9808, -1.0), (-0.1951, -0.9808, 1.0), (-0.3827, -0.9239, -1.0), (-0.3827, -0.9239, 1.0), (-0.5556, -0.8315, -1.0), (-0.5556, -0.8315, 1.0), (-0.7071, -0.7071, -1.0), (-0.7071, -0.7071, 1.0), (-0.8315, -0.5556, -1.0), (-0.8315, -0.5556, 1.0), (-0.9239, -0.3827, -1.0), (-0.9239, -0.3827, 1.0), (-0.9808, -0.1951, -1.0), (-0.9808, -0.1951, 1.0), (-1.0, 1.192e-08, -1.0), (-1.0, 1.192e-08, 1.0), (-0.9808, 0.1951, -1.0), (-0.9808, 0.1951, 1.0), (-0.9239, 0.3827, -1.0), (-0.9239, 0.3827, 1.0), (-0.8315, 0.5556, -1.0), (-0.8315, 0.5556, 1.0), (-0.7071, 0.7071, -1.0), (-0.7071, 0.7071, 1.0), (-0.5556, 0.8315, -1.0), (-0.5556, 0.8315, 1.0), (-0.3827, 0.9239, -1.0), (-0.3827, 0.9239, 1.0), (-0.1951, 0.9808, -1.0), (-0.1951, 0.9808, 1.0), (0.1951, 0.9808, 1.985), (1.921e-08, 1.0, 1.985), (0.3827, 0.9239, 1.985), (0.5556, 0.8315, 1.985), (0.7071, 0.7071, 1.985), (0.8315, 0.5556, 1.985), (0.9239, 0.3827, 1.985), (0.9808, 0.1951, 1.985), (1.0, -1.391e-08, 1.985), (0.9808, -0.1951, 1.985), (0.9239, -0.3827, 1.985), (0.8315, -0.5556, 1.985), (0.7071, -0.7071, 1.985), (0.5556, -0.8315, 1.985), (0.3827, -0.9239, 1.985), (0.1951, -0.9808, 1.985), (-6.821e-08, -1.0, 1.985), (-0.1951, -0.9808, 1.985), (-0.3827, -0.9239, 1.985), (-0.5556, -0.8315, 1.985), (-0.7071, -0.7071, 1.985), (-0.8315, -0.5556, 1.985), (-0.9239, -0.3827, 1.985), (-0.9808, -0.1951, 1.985), (-1.0, 4.173e-08, 1.985), (-0.9808, 0.1951, 1.985), (-0.9239, 0.3827, 1.985), (-0.8315, 0.5556, 1.985), (-0.7071, 0.7071, 1.985), (-0.5556, 0.8315, 1.985), (-0.3827, 0.9239, 1.985), (-0.1951, 0.9808, 1.985)], [], [(0, 1, 3, 2), (2, 3, 5, 4), (4, 5, 7, 6), (6, 7, 9, 8), (8, 9, 11, 10), (10, 11, 13, 12), (12, 13, 15, 14), (14, 15, 17, 16), (16, 17, 19, 18), (18, 19, 21, 20), (20, 21, 23, 22), (22, 23, 25, 24), (24, 25, 27, 26), (26, 27, 29, 28), (28, 29, 31, 30), (30, 31, 33, 32), (32, 33, 35, 34), (34, 35, 37, 36), (36, 37, 39, 38), (38, 39, 41, 40), (40, 41, 43, 42), (42, 43, 45, 44), (44, 45, 47, 46), (46, 47, 49, 48), (48, 49, 51, 50), (50, 51, 53, 52), (52, 53, 55, 54), (54, 55, 57, 56), (56, 57, 59, 58), (58, 59, 61, 60), (15, 13, 70, 71), (60, 61, 63, 62), (62, 63, 1, 0), (0, 2, 4, 6, 8, 10, 12, 14, 16, 18, 20, 22, 24, 26, 28, 30, 32, 34, 36, 38, 40, 42, 44, 46, 48, 50, 52, 54, 56, 58, 60, 62), (64, 65, 95, 94, 93, 92, 91, 90, 89, 88, 87, 86, 85, 84, 83, 82, 81, 80, 79, 78, 77, 76, 75, 74, 73, 72, 71, 70, 69, 68, 67, 66), (33, 31, 79, 80), (51, 49, 88, 89), (7, 5, 66, 67), (25, 23, 75, 76), (43, 41, 84, 85), (61, 59, 93, 94), (17, 15, 71, 72), (35, 33, 80, 81), (53, 51, 89, 90), (9, 7, 67, 68), (27, 25, 76, 77), (45, 43, 85, 86), (63, 61, 94, 95), (19, 17, 72, 73), (37, 35, 81, 82), (55, 53, 90, 91), (11, 9, 68, 69), (29, 27, 77, 78), (47, 45, 86, 87), (3, 1, 65, 64), (1, 63, 95, 65), (21, 19, 73, 74), (39, 37, 82, 83), (57, 55, 91, 92), (13, 11, 69, 70), (31, 29, 78, 79), (49, 47, 87, 88), (5, 3, 64, 66), (23, 21, 74, 75), (41, 39, 83, 84), (59, 57, 92, 93)])
_uv = me_cylinder_003.uv_layers.new(name='UVMap')
_uv.uv.foreach_set('vector', [1.0, 0.5, 1.0, 1.0, 0.9688, 1.0, 0.9688, 0.5, 0.9688, 0.5, 0.9688, 1.0, 0.9375, 1.0, 0.9375, 0.5, 0.9375, 0.5, 0.9375, 1.0, 0.9062, 1.0, 0.9062, 0.5, 0.9062, 0.5, 0.9062, 1.0, 0.875, 1.0, 0.875, 0.5, 0.875, 0.5, 0.875, 1.0, 0.8438, 1.0, 0.8438, 0.5, 0.8438, 0.5, 0.8438, 1.0, 0.8125, 1.0, 0.8125, 0.5, 0.8125, 0.5, 0.8125, 1.0, 0.7812, 1.0, 0.7812, 0.5, 0.7812, 0.5, 0.7812, 1.0, 0.75, 1.0, 0.75, 0.5, 0.75, 0.5, 0.75, 1.0, 0.7188, 1.0, 0.7188, 0.5, 0.7188, 0.5, 0.7188, 1.0, 0.6875, 1.0, 0.6875, 0.5, 0.6875, 0.5, 0.6875, 1.0, 0.6562, 1.0, 0.6562, 0.5, 0.6562, 0.5, 0.6562, 1.0, 0.625, 1.0, 0.625, 0.5, 0.625, 0.5, 0.625, 1.0, 0.5938, 1.0, 0.5938, 0.5, 0.5938, 0.5, 0.5938, 1.0, 0.5625, 1.0, 0.5625, 0.5, 0.5625, 0.5, 0.5625, 1.0, 0.5312, 1.0, 0.5312, 0.5, 0.5312, 0.5, 0.5312, 1.0, 0.5, 1.0, 0.5, 0.5, 0.5, 0.5, 0.5, 1.0, 0.4688, 1.0, 0.4688, 0.5, 0.4688, 0.5, 0.4688, 1.0, 0.4375, 1.0, 0.4375, 0.5, 0.4375, 0.5, 0.4375, 1.0, 0.4062, 1.0, 0.4062, 0.5, 0.4062, 0.5, 0.4062, 1.0, 0.375, 1.0, 0.375, 0.5, 0.375, 0.5, 0.375, 1.0, 0.3438, 1.0, 0.3438, 0.5, 0.3438, 0.5, 0.3438, 1.0, 0.3125, 1.0, 0.3125, 0.5, 0.3125, 0.5, 0.3125, 1.0, 0.2812, 1.0, 0.2812, 0.5, 0.2812, 0.5, 0.2812, 1.0, 0.25, 1.0, 0.25, 0.5, 0.25, 0.5, 0.25, 1.0, 0.2188, 1.0, 0.2188, 0.5, 0.2188, 0.5, 0.2188, 1.0, 0.1875, 1.0, 0.1875, 0.5, 0.1875, 0.5, 0.1875, 1.0, 0.1562, 1.0, 0.1562, 0.5, 0.1562, 0.5, 0.1562, 1.0, 0.125, 1.0, 0.125, 0.5, 0.125, 0.5, 0.125, 1.0, 0.09375, 1.0, 0.09375, 0.5, 0.09375, 0.5, 0.09375, 1.0, 0.0625, 1.0, 0.0625, 0.5, 0.7812, 1.0, 0.8125, 1.0, 0.8125, 1.0, 0.7812, 1.0, 0.0625, 0.5, 0.0625, 1.0, 0.03125, 1.0, 0.03125, 0.5, 0.03125, 0.5, 0.03125, 1.0, 0.0, 1.0, 0.0, 0.5, 0.75, 0.49, 0.7968, 0.4854, 0.8418, 0.4717, 0.8833, 0.4496, 0.9197, 0.4197, 0.9496, 0.3833, 0.9717, 0.3418, 0.9854, 0.2968, 0.99, 0.25, 0.9854, 0.2032, 0.9717, 0.1582, 0.9496, 0.1167, 0.9197, 0.08029, 0.8833, 0.05045, 0.8418, 0.02827, 0.7968, 0.01461, 0.75, 0.01, 0.7032, 0.01461, 0.6582, 0.02827, 0.6167, 0.05045, 0.5803, 0.08029, 0.5504, 0.1167, 0.5283, 0.1582, 0.5146, 0.2032, 0.51, 0.25, 0.5146, 0.2968, 0.5283, 0.3418, 0.5504, 0.3833, 0.5803, 0.4197, 0.6167, 0.4496, 0.6582, 0.4717, 0.7032, 0.4854, 0.2968, 0.4854, 0.25, 0.49, 0.2032, 0.4854, 0.1582, 0.4717, 0.1167, 0.4496, 0.08029, 0.4197, 0.05045, 0.3833, 0.02827, 0.3418, 0.01461, 0.2968, 0.01, 0.25, 0.01461, 0.2032, 0.02827, 0.1582, 0.05045, 0.1167, 0.08029, 0.08029, 0.1167, 0.05045, 0.1582, 0.02827, 0.2032, 0.01461, 0.25, 0.01, 0.2968, 0.01461, 0.3418, 0.02827, 0.3833, 0.05045, 0.4197, 0.08029, 0.4496, 0.1167, 0.4717, 0.1582, 0.4854, 0.2032, 0.49, 0.25, 0.4854, 0.2968, 0.4717, 0.3418, 0.4496, 0.3833, 0.4197, 0.4197, 0.3833, 0.4496, 0.3418, 0.4717, 0.5, 1.0, 0.5312, 1.0, 0.5312, 1.0, 0.5, 1.0, 0.2188, 1.0, 0.25, 1.0, 0.25, 1.0, 0.2188, 1.0, 0.9062, 1.0, 0.9375, 1.0, 0.9375, 1.0, 0.9062, 1.0, 0.625, 1.0, 0.6562, 1.0, 0.6562, 1.0, 0.625, 1.0, 0.3438, 1.0, 0.375, 1.0, 0.375, 1.0, 0.3438, 1.0, 0.0625, 1.0, 0.09375, 1.0, 0.09375, 1.0, 0.0625, 1.0, 0.75, 1.0, 0.7812, 1.0, 0.7812, 1.0, 0.75, 1.0, 0.4688, 1.0, 0.5, 1.0, 0.5, 1.0, 0.4688, 1.0, 0.1875, 1.0, 0.2188, 1.0, 0.2188, 1.0, 0.1875, 1.0, 0.875, 1.0, 0.9062, 1.0, 0.9062, 1.0, 0.875, 1.0, 0.5938, 1.0, 0.625, 1.0, 0.625, 1.0, 0.5938, 1.0, 0.3125, 1.0, 0.3438, 1.0, 0.3438, 1.0, 0.3125, 1.0, 0.03125, 1.0, 0.0625, 1.0, 0.0625, 1.0, 0.03125, 1.0, 0.7188, 1.0, 0.75, 1.0, 0.75, 1.0, 0.7188, 1.0, 0.4375, 1.0, 0.4688, 1.0, 0.4688, 1.0, 0.4375, 1.0, 0.1562, 1.0, 0.1875, 1.0, 0.1875, 1.0, 0.1562, 1.0, 0.8438, 1.0, 0.875, 1.0, 0.875, 1.0, 0.8438, 1.0, 0.5625, 1.0, 0.5938, 1.0, 0.5938, 1.0, 0.5625, 1.0, 0.2812, 1.0, 0.3125, 1.0, 0.3125, 1.0, 0.2812, 1.0, 0.9688, 1.0, 1.0, 1.0, 1.0, 1.0, 0.9688, 1.0, 0.0, 1.0, 0.03125, 1.0, 0.03125, 1.0, 0.0, 1.0, 0.6875, 1.0, 0.7188, 1.0, 0.7188, 1.0, 0.6875, 1.0, 0.4062, 1.0, 0.4375, 1.0, 0.4375, 1.0, 0.4062, 1.0, 0.125, 1.0, 0.1562, 1.0, 0.1562, 1.0, 0.125, 1.0, 0.8125, 1.0, 0.8438, 1.0, 0.8438, 1.0, 0.8125, 1.0, 0.5312, 1.0, 0.5625, 1.0, 0.5625, 1.0, 0.5312, 1.0, 0.25, 1.0, 0.2812, 1.0, 0.2812, 1.0, 0.25, 1.0, 0.9375, 1.0, 0.9688, 1.0, 0.9688, 1.0, 0.9375, 1.0, 0.6562, 1.0, 0.6875, 1.0, 0.6875, 1.0, 0.6562, 1.0, 0.375, 1.0, 0.4062, 1.0, 0.4062, 1.0, 0.375, 1.0, 0.09375, 1.0, 0.125, 1.0, 0.125, 1.0, 0.09375, 1.0])
me_cylinder_003.materials.append(mat_material_009)
me_cylinder_003.use_remesh_fix_poles = True
me_cylinder_003.use_remesh_preserve_attributes = False
me_cylinder_003.update()
me_cube_006 = bpy.data.meshes.new('Cube.006')
me_cube_006.from_pydata([(0.09057, 0.1279, 0.7414), (0.09057, -0.1311, 0.7414), (-0.09497, 0.1279, 0.7414), (-0.09497, -0.1311, 0.7414), (0.1522, -0.2171, 1.094), (-0.1566, -0.2171, 1.094), (0.1522, 0.214, 1.094), (-0.1566, 0.214, 1.094), (0.1246, -0.1785, 1.512), (-0.1289, -0.1785, 1.512), (0.1246, 0.1754, 1.512), (-0.1289, 0.1754, 1.512), (-0.002197, -0.1797, 0.7414), (0.1254, -0.001587, 0.7414), (-0.1298, -0.001587, 0.7414), (-0.002197, 0.1765, 0.7414), (-0.002197, -0.298, 1.094), (0.2101, -0.001587, 1.094), (-0.2145, -0.001587, 1.094), (-0.002197, 0.2948, 1.094), (-0.127, 0.1726, 0.9947), (0.1226, 0.1726, 0.9947), (0.1226, -0.1758, 0.9947), (-0.127, -0.1758, 0.9947), (-0.002197, -0.2173, 1.554), (0.1523, -0.001587, 1.554), (-0.1567, -0.001587, 1.554), (-0.002197, 0.2141, 1.554), (-0.1621, 0.2217, 1.316), (0.1577, 0.2217, 1.316), (0.1577, -0.2249, 1.316), (-0.1621, -0.2249, 1.316), (-0.002197, 0.238, 0.9947), (-0.002197, 0.3057, 1.321), (-0.002197, -0.2411, 0.9947), (-0.1738, -0.001587, 0.9947), (0.1694, -0.001587, 0.9947), (-0.002197, -0.001587, 1.642), (0.2179, -0.001587, 1.321), (-0.2223, -0.001587, 1.321), (-0.002197, -0.3088, 1.321)], [], [(0, 15, 32, 21), (15, 2, 20, 32), (32, 20, 7, 19), (21, 32, 19, 6), (6, 19, 33, 29), (19, 7, 28, 33), (33, 28, 11, 27), (29, 33, 27, 10), (3, 12, 34, 23), (12, 1, 22, 34), (34, 22, 4, 16), (23, 34, 16, 5), (2, 14, 35, 20), (14, 3, 23, 35), (35, 23, 5, 18), (20, 35, 18, 7), (1, 13, 36, 22), (13, 0, 21, 36), (36, 21, 6, 17), (22, 36, 17, 4), (10, 27, 37, 25), (27, 11, 26, 37), (37, 26, 9, 24), (25, 37, 24, 8), (4, 17, 38, 30), (17, 6, 29, 38), (38, 29, 10, 25), (30, 38, 25, 8), (7, 18, 39, 28), (18, 5, 31, 39), (39, 31, 9, 26), (28, 39, 26, 11), (5, 16, 40, 31), (16, 4, 30, 40), (40, 30, 8, 24), (31, 40, 24, 9)])
me_cube_006.polygons.foreach_set('use_smooth', [True] * 36)
me_cube_006.polygons.foreach_set('material_index', [1, 1, 1, 1, 1, 1, 1, 1, 1, 1, 1, 1, 1, 1, 1, 1, 1, 1, 1, 1, 1, 1, 1, 1, 1, 1, 1, 1, 1, 1, 1, 1, 1, 1, 1, 1])
_k = set([(0, 13), (0, 15), (0, 21), (1, 12), (1, 13), (1, 22), (2, 14), (2, 15), (2, 20), (3, 12), (3, 14), (3, 23), (4, 16), (4, 17), (4, 22), (4, 30), (5, 16), (5, 18), (5, 23), (5, 31), (6, 17), (6, 19), (6, 21), (6, 29), (7, 18), (7, 19), (7, 20), (7, 28), (8, 24), (8, 25), (8, 30), (9, 24), (9, 26), (9, 31), (10, 25), (10, 27), (10, 29), (11, 26), (11, 27), (11, 28), (12, 34), (13, 36), (14, 35), (15, 32), (16, 34), (16, 40), (17, 36), (17, 38), (18, 35), (18, 39), (19, 32), (19, 33), (20, 32), (20, 35), (21, 32), (21, 36), (22, 34), (22, 36), (23, 34), (23, 35), (24, 37), (24, 40), (25, 37), (25, 38), (26, 37), (26, 39), (27, 33), (27, 37), (28, 33), (28, 39), (29, 33), (29, 38), (30, 38), (30, 40), (31, 39), (31, 40)])
me_cube_006.attributes.new('sharp_edge', 'BOOLEAN', 'EDGE').data.foreach_set('value', [ (min(e.vertices), max(e.vertices)) in _k for e in me_cube_006.edges])
_uv = me_cube_006.uv_layers.new(name='UVMap')
_uv.uv.foreach_set('vector', [0.5833, 0.5, 0.5833, 0.375, 0.6198, 0.375, 0.6198, 0.5, 0.5833, 0.375, 0.5833, 0.25, 0.6198, 0.25, 0.6198, 0.375, 0.6198, 0.375, 0.6198, 0.25, 0.625, 0.25, 0.625, 0.375, 0.6198, 0.5, 0.6198, 0.375, 0.625, 0.375, 0.625, 0.5, 0.625, 0.5, 0.625, 0.375, 0.625, 0.375, 0.6259, 0.5, 0.625, 0.375, 0.625, 0.25, 0.625, 0.25, 0.625, 0.375, 0.625, 0.375, 0.625, 0.25, 0.625, 0.25, 0.625, 0.375, 0.6259, 0.5, 0.625, 0.375, 0.625, 0.375, 0.625, 0.5, 0.625, 1.0, 0.5868, 0.875, 0.6207, 0.875, 0.625, 1.0, 0.5868, 0.875, 0.5833, 0.75, 0.6198, 0.75, 0.6207, 0.875, 0.6207, 0.875, 0.6198, 0.75, 0.625, 0.75, 0.625, 0.875, 0.625, 1.0, 0.6207, 0.875, 0.625, 0.875, 0.625, 1.0, 0.5833, 0.25, 0.5868, 0.125, 0.6207, 0.125, 0.6198, 0.25, 0.5868, 0.125, 0.625, 0.0, 0.625, 0.0, 0.6207, 0.125, 0.6207, 0.125, 0.625, 0.0, 0.625, 0.0, 0.625, 0.125, 0.6198, 0.25, 0.6207, 0.125, 0.625, 0.125, 0.625, 0.25, 0.5833, 0.75, 0.5833, 0.625, 0.6198, 0.625, 0.6198, 0.75, 0.5833, 0.625, 0.5833, 0.5, 0.6198, 0.5, 0.6198, 0.625, 0.6198, 0.625, 0.6198, 0.5, 0.625, 0.5, 0.625, 0.625, 0.6198, 0.75, 0.6198, 0.625, 0.625, 0.625, 0.625, 0.75, 0.625, 0.5, 0.75, 0.5, 0.7535, 0.625, 0.6597, 0.625, 0.75, 0.5, 0.875, 0.5, 0.875, 0.625, 0.7535, 0.625, 0.7535, 0.625, 0.875, 0.625, 0.875, 0.75, 0.75, 0.75, 0.6597, 0.625, 0.7535, 0.625, 0.75, 0.75, 0.625, 0.75, 0.625, 0.75, 0.625, 0.625, 0.6285, 0.625, 0.6259, 0.75, 0.625, 0.625, 0.625, 0.5, 0.6259, 0.5, 0.6285, 0.625, 0.6285, 0.625, 0.6259, 0.5, 0.625, 0.5, 0.6597, 0.625, 0.6259, 0.75, 0.6285, 0.625, 0.6597, 0.625, 0.625, 0.75, 0.625, 0.25, 0.625, 0.125, 0.625, 0.125, 0.625, 0.25, 0.625, 0.125, 0.625, 0.0, 0.625, 0.0, 0.625, 0.125, 0.625, 0.125, 0.625, 0.0, 0.625, 0.0, 0.625, 0.125, 0.625, 0.25, 0.625, 0.125, 0.625, 0.125, 0.625, 0.25, 0.625, 1.0, 0.625, 0.875, 0.625, 0.875, 0.625, 1.0, 0.625, 0.875, 0.625, 0.75, 0.6259, 0.75, 0.625, 0.875, 0.625, 0.875, 0.6259, 0.75, 0.625, 0.75, 0.625, 0.875, 0.625, 1.0, 0.625, 0.875, 0.625, 0.875, 0.625, 1.0])
me_cube_006.materials.append(mat_material_004)
me_cube_006.materials.append(mat_material_004)
me_cube_006.use_remesh_fix_poles = True
me_cube_006.use_remesh_preserve_attributes = False
me_cube_006.update()
me_cube_006.normals_split_custom_set([tuple(v) for v in zip(*[iter([0.4535, 0.8661, -0.2101, 0.4535, 0.8661, -0.2101, 0.4535, 0.8661, -0.2101, 0.4535, 0.8661, -0.2101, -0.4535, 0.8661, -0.2101, -0.4535, 0.8661, -0.2101, -0.4535, 0.8661, -0.2101, -0.4535, 0.8661, -0.2101, -0.4134, 0.7895, -0.4537, -0.4134, 0.7895, -0.4537, -0.4134, 0.7895, -0.4537, -0.4134, 0.7895, -0.4537, 0.4134, 0.7895, -0.4537, 0.4134, 0.7895, -0.4537, 0.4134, 0.7895, -0.4537, 0.4134, 0.7895, -0.4537, 0.4635, 0.8851, -0.04233, 0.4635, 0.8851, -0.04233, 0.4635, 0.8851, -0.04233, 0.4635, 0.8851, -0.04233, -0.4635, 0.8851, -0.04233, -0.4635, 0.8851, -0.04233, -0.4635, 0.8851, -0.04233, -0.4635, 0.8851, -0.04233, -0.4158, 0.8561, 0.3068, -0.4158, 0.8561, 0.3068, -0.4158, 0.8561, 0.3068, -0.4158, 0.8561, 0.3068, 0.4158, 0.8561, 0.3068, 0.4158, 0.8561, 0.3068, 0.4158, 0.8561, 0.3068, 0.4158, 0.8561, 0.3068, -0.4535, -0.8661, -0.2101, -0.4535, -0.8661, -0.2101, -0.4535, -0.8661, -0.2101, -0.4535, -0.8661, -0.2101, 0.4535, -0.8661, -0.2101, 0.4535, -0.8661, -0.2101, 0.4535, -0.8661, -0.2101, 0.4535, -0.8661, -0.2101, 0.4134, -0.7895, -0.4537, 0.4134, -0.7895, -0.4537, 0.4134, -0.7895, -0.4537, 0.4134, -0.7895, -0.4537, -0.4134, -0.7895, -0.4537, -0.4134, -0.7895, -0.4537, -0.4134, -0.7895, -0.4537, -0.4134, -0.7895, -0.4537, -0.9525, 0.2558, -0.1655, -0.9525, 0.2558, -0.1655, -0.9525, 0.2558, -0.1655, -0.9525, 0.2558, -0.1655, -0.9525, -0.2558, -0.1655, -0.9525, -0.2558, -0.1655, -0.9525, -0.2558, -0.1655, -0.9525, -0.2558, -0.1655, -0.8975, -0.2411, -0.3694, -0.8975, -0.2411, -0.3694, -0.8975, -0.2411, -0.3694, -0.8975, -0.2411, -0.3694, -0.8975, 0.2411, -0.3694, -0.8975, 0.2411, -0.3694, -0.8975, 0.2411, -0.3694, -0.8975, 0.2411, -0.3694, 0.9525, -0.2558, -0.1655, 0.9525, -0.2558, -0.1655, 0.9525, -0.2558, -0.1655, 0.9525, -0.2558, -0.1655, 0.9525, 0.2558, -0.1655, 0.9525, 0.2558, -0.1655, 0.9525, 0.2558, -0.1655, 0.9525, 0.2558, -0.1655, 0.8975, 0.2411, -0.3694, 0.8975, 0.2411, -0.3694, 0.8975, 0.2411, -0.3694, 0.8975, 0.2411, -0.3694, 0.8975, -0.2411, -0.3694, 0.8975, -0.2411, -0.3694, 0.8975, -0.2411, -0.3694, 0.8975, -0.2411, -0.3694, 0.4331, 0.3102, 0.8463, 0.4331, 0.3102, 0.8463, 0.4331, 0.3102, 0.8463, 0.4331, 0.3102, 0.8463, -0.4331, 0.3102, 0.8463, -0.4331, 0.3102, 0.8463, -0.4331, 0.3102, 0.8463, -0.4331, 0.3102, 0.8463, -0.4331, -0.3102, 0.8463, -0.4331, -0.3102, 0.8463, -0.4331, -0.3102, 0.8463, -0.4331, -0.3102, 0.8463, 0.4331, -0.3102, 0.8463, 0.4331, -0.3102, 0.8463, 0.4331, -0.3102, 0.8463, 0.4331, -0.3102, 0.8463, 0.9652, -0.2593, -0.03306, 0.9652, -0.2593, -0.03306, 0.9652, -0.2593, -0.03306, 0.9652, -0.2593, -0.03306, 0.9652, 0.2593, -0.03306, 0.9652, 0.2593, -0.03306, 0.9652, 0.2593, -0.03306, 0.9652, 0.2593, -0.03306, 0.9416, 0.2346, 0.2417, 0.9416, 0.2346, 0.2417, 0.9416, 0.2346, 0.2417, 0.9416, 0.2346, 0.2417, 0.9416, -0.2346, 0.2417, 0.9416, -0.2346, 0.2417, 0.9416, -0.2346, 0.2417, 0.9416, -0.2346, 0.2417, -0.9652, 0.2593, -0.03306, -0.9652, 0.2593, -0.03306, -0.9652, 0.2593, -0.03306, -0.9652, 0.2593, -0.03306, -0.9652, -0.2593, -0.03306, -0.9652, -0.2593, -0.03306, -0.9652, -0.2593, -0.03306, -0.9652, -0.2593, -0.03306, -0.9416, -0.2346, 0.2417, -0.9416, -0.2346, 0.2417, -0.9416, -0.2346, 0.2417, -0.9416, -0.2346, 0.2417, -0.9416, 0.2346, 0.2417, -0.9416, 0.2346, 0.2417, -0.9416, 0.2346, 0.2417, -0.9416, 0.2346, 0.2417, -0.4635, -0.8851, -0.04233, -0.4635, -0.8851, -0.04233, -0.4635, -0.8851, -0.04233, -0.4635, -0.8851, -0.04233, 0.4635, -0.8851, -0.04233, 0.4635, -0.8851, -0.04233, 0.4635, -0.8851, -0.04233, 0.4635, -0.8851, -0.04233, 0.4158, -0.8561, 0.3068, 0.4158, -0.8561, 0.3068, 0.4158, -0.8561, 0.3068, 0.4158, -0.8561, 0.3068, -0.4158, -0.8561, 0.3068, -0.4158, -0.8561, 0.3068, -0.4158, -0.8561, 0.3068, -0.4158, -0.8561, 0.3068])] * 3)])

# ---- objects
ob_light = bpy.data.objects.new('Light', light_light)
ob_camera = bpy.data.objects.new('Camera', cam_camera)
ob_cube = bpy.data.objects.new('Cube', me_cube_001)
ob_cube_001 = bpy.data.objects.new('Cube.001', me_cube_002)
ob_cube_002 = bpy.data.objects.new('Cube.002', me_cube_003)
ob_cylinder = bpy.data.objects.new('Cylinder', me_cylinder)
ob_cylinder_001 = bpy.data.objects.new('Cylinder.001', me_cylinder_001)
ob_cylinder_002 = bpy.data.objects.new('Cylinder.002', me_cylinder_002)
ob_cylinder_003 = bpy.data.objects.new('Cylinder.003', me_cylinder_003)
ob_cube_003 = bpy.data.objects.new('Cube.003', me_cube_006)

# ---- transforms, parenting, visibility, modifiers, constraints
ob_light.location = (4.076, 1.005, 5.904)
ob_light.rotation_euler = (0.6503, 0.05522, 1.866)
ob_light.lock_rotations_4d = False
ob_light.empty_display_type = 'ARROWS'
ob_light.color = (0.0, 0.0, 0.0, 0.0)
ob_light.lineart.crease_threshold = 0.0
ob_camera.location = (6.05, 0.1496, 0.6589)
ob_camera.rotation_euler = (1.571, -0.0, 1.571)
ob_camera.lock_rotations_4d = False
ob_camera.empty_display_type = 'ARROWS'
ob_camera.color = (0.0, 0.0, 0.0, 0.0)
ob_camera.display_type = 'WIRE'
ob_camera.lineart.crease_threshold = 0.0
ob_cube.location = (0.0, 0.0, 0.0)
ob_cube.rotation_euler = (1.571, -0.0, 0.0)
ob_cube.scale = (0.1576, 0.07045, 0.1713)
ob_cube_001.location = (0.0, 0.189, 0.7341)
ob_cube_001.rotation_euler = (0.5186, -0.0, 0.0)
ob_cube_001.scale = (-0.05836, -0.05836, -0.02593)
_m = ob_cube_001.modifiers.new('Subdivision', 'SUBSURF')
_m.levels = 6
_m.render_levels = 6
ob_cube_002.location = (0.0, 0.2123, 0.5366)
ob_cube_002.rotation_euler = (3.942, 0.0183, -3.166)
ob_cube_002.scale = (-0.03291, -0.03291, -0.01462)
_m = ob_cube_002.modifiers.new('Subdivision', 'SUBSURF')
_m.levels = 6
_m.render_levels = 6
ob_cylinder.location = (0.0, -0.2185, 0.7624)
ob_cylinder.rotation_euler = (0.274, -0.0, 0.0)
ob_cylinder.scale = (-0.08358, -0.08358, -0.591)
ob_cylinder_001.location = (0.0, -0.03972, 0.1308)
ob_cylinder_001.rotation_euler = (0.274, -0.0, 0.0)
ob_cylinder_001.scale = (-0.0877, -0.1043, -0.08239)
ob_cylinder_002.location = (0.0, -0.2397, 0.8803)
ob_cylinder_002.rotation_euler = (0.274, -0.0, 0.0)
ob_cylinder_002.scale = (-0.1135, -0.1244, 0.02086)
_m = ob_cylinder_002.modifiers.new('Subdivision', 'SUBSURF')
_m.levels = 4
_m.render_levels = 4
ob_cylinder_003.location = (0.0, -0.1025, 0.3673)
ob_cylinder_003.rotation_euler = (0.274, -0.0, 0.0)
ob_cylinder_003.scale = (-0.09674, -0.106, 0.01778)
_m = ob_cylinder_003.modifiers.new('Subdivision', 'SUBSURF')
_m.levels = 4
_m.render_levels = 4
ob_cube_003.location = (-0.002221, -0.2799, 1.018)
ob_cube_003.rotation_euler = (0.3175, -0.0, 0.0)
ob_cube_003.scale = (0.5124, 0.4136, 0.4136)
ob_cube_003.color = (0.8, 0.8, 0.8, 1.0)

# ---- collection membership
col_collection.objects.link(ob_light)
col_collection.objects.link(ob_camera)
col_collection.objects.link(ob_cube)
col_collection.objects.link(ob_cube_001)
col_collection.objects.link(ob_cube_002)
col_collection.objects.link(ob_cylinder)
col_collection.objects.link(ob_cylinder_001)
col_collection.objects.link(ob_cylinder_002)
col_collection.objects.link(ob_cylinder_003)
col_collection.objects.link(ob_cube_003)

# ---- scene / render settings (as saved in the file)
scene.camera = ob_camera
scene.frame_start = 1; scene.frame_end = 250; scene.frame_set(52)
scene.render.engine = 'BLENDER_EEVEE_NEXT'
scene.render.film_transparent = True
scene.cycles.use_denoising = False
scene.cycles.samples = 128
scene.cycles.sampling_pattern = 'TABULATED_SOBOL'
scene.cycles.use_adaptive_sampling = False
scene.cycles.use_light_tree = False
scene.view_settings.view_transform = 'Filmic'
bpy.context.view_layer.update()

